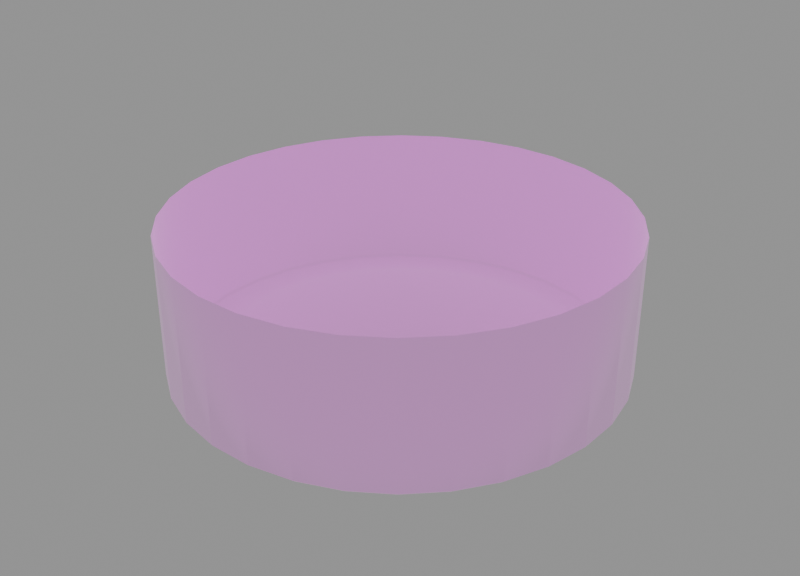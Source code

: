 # Source: button_blue.button.blend  (saved by Blender 4.2.66; exported with 4.5.12 LTS)
import bpy
from mathutils import Matrix  # noqa: F401  (used for matrix-valued properties, if any)

bpy.ops.wm.read_factory_settings(use_empty=True)
scene = bpy.context.scene
scene.name = 'Scene'

# ---- collections
col_collection = bpy.data.collections.new('Collection'); scene.collection.children.link(col_collection)
col_references = bpy.data.collections.new('references'); scene.collection.children.link(col_references)

# ---- images (referenced by path relative to the original .blend; pixels are not part of the script)
import os
ASSET_DIR = os.environ.get("B2B_ASSET_DIR", "")  # directory of the original .blend (textures are referenced by path, not embedded)
HERE = os.path.dirname(os.path.abspath(__file__))  # packed textures are extracted next to this script under _unpacked/

def load_image(name, relpath, width, height, colorspace="sRGB"):
    """Load a texture the original file referenced (path relative to the .blend, or extracted next to this script)."""
    p = next((c for c in (os.path.join(HERE, relpath), os.path.join(ASSET_DIR, relpath)) if relpath and os.path.exists(c)), "")
    if p:
        img = bpy.data.images.load(p, check_existing=True)
        img.name = name
    else:  # same state as the original file: an image datablock whose file is absent (Cycles renders it pink)
        img = bpy.data.images.new(name, width, height)
        img.source = "FILE"
        img.filepath = "//" + (relpath or name)
    img.colorspace_settings.name = colorspace
    return img
img_untitled = load_image('Untitled', 'color_baked.png', 1024, 1024, 'sRGB')
img_rock_png_003 = load_image('rock.png.003', 'rock.png', 1024, 1024, 'sRGB')
img_untitled_1 = load_image('untitled', 'color.png', 1024, 1024, 'sRGB')
img_roughness_png = load_image('roughness.png', 'roughness.png', 1024, 1024, 'sRGB')
img_metal_png = load_image('metal.png', 'metal.png', 1024, 1024, 'sRGB')
img_emission_png = load_image('emission.png', 'emission.png', 1024, 1024, 'sRGB')
img_insert_jpg = load_image('insert.jpg', 'insert.jpg', 1024, 1024, 'sRGB')
img_art2_png_001 = load_image('art2.png.001', 'art2.png', 1024, 1024, 'sRGB')
img_art3_upscaled_png_001 = load_image('art3_upscaled.png.001', 'art3_upscaled.png', 1024, 1024, 'sRGB')

# ---- materials (node trees are filled in below, after node groups)
mat_machine_003 = bpy.data.materials.new('machine.003')
mat_joystick_base_002 = bpy.data.materials.new('joystick.base.002')
mat_machine_trim_002 = bpy.data.materials.new('machine.trim.002')
mat_material_008 = bpy.data.materials.new('Material.008')
mat_machine = bpy.data.materials.new('machine')
mat_material_003 = bpy.data.materials.new('Material.003')
mat_material_004 = bpy.data.materials.new('Material.004')
mat_material_005 = bpy.data.materials.new('Material.005')
mat_material_006 = bpy.data.materials.new('Material.006')
mat_art2_002 = bpy.data.materials.new('art2.002')
mat_art1_002 = bpy.data.materials.new('art1.002')
mat_lights_002 = bpy.data.materials.new('lights.002')
mat_material = bpy.data.materials.new('Material')
mat_material_001 = bpy.data.materials.new('Material.001')

# ---- material node trees
mat_machine_003.use_nodes = True; mat_machine_003.node_tree.nodes.clear()
_N = mat_machine_003.node_tree.nodes; _L = mat_machine_003.node_tree.links
n0 = _N.new('ShaderNodeBsdfPrincipled'); n0.name = 'Principled BSDF'; n0.location = (669, 296)
n1 = _N.new('ShaderNodeOutputMaterial'); n1.name = 'Material Output'; n1.location = (1205, 357)
n2 = _N.new('ShaderNodeTexNoise'); n2.name = 'Noise Texture'; n2.location = (-121, 243)
n2.normalize = False
n2.inputs[2].default_value = 1.0
n3 = _N.new('ShaderNodeVectorMath'); n3.name = 'Vector Math'; n3.location = (-444, 439)
n4 = _N.new('ShaderNodeTexCoord'); n4.name = 'Texture Coordinate'; n4.location = (-1026, 426)
n5 = _N.new('ShaderNodeTexNoise'); n5.name = 'Noise Texture.001'; n5.location = (-845, 210)
n5.normalize = False
n5.inputs[2].default_value = 1.0
n5.inputs[3].default_value = 15.0
n5.inputs[4].default_value = 0.893
n6 = _N.new('ShaderNodeVectorMath'); n6.name = 'Vector Math.001'; n6.location = (-683, 198)
n6.operation = 'SUBTRACT'
n6.inputs[1].default_value = (0.5, 0.5, 0.5)
n7 = _N.new('ShaderNodeVectorMath'); n7.name = 'Vector Math.002'; n7.location = (-503, 196)
n7.operation = 'SCALE'
n7.inputs[3].default_value = 0.96
n8 = _N.new('ShaderNodeValToRGB'); n8.name = 'Color Ramp'; n8.location = (207, 291)
while len(n8.color_ramp.elements) > 1: n8.color_ramp.elements.remove(n8.color_ramp.elements[-1])
n8.color_ramp.elements[0].position = 0.0; n8.color_ramp.elements[0].color = (0.296, 0.296, 0.296, 1.0)
_e = n8.color_ramp.elements.new(1.0); _e.color = (0.6001, 0.6001, 0.6001, 1.0)
n9 = _N.new('ShaderNodeTexNoise'); n9.name = 'Noise Texture.002'; n9.location = (155, -242)
n9.inputs[2].default_value = 0.39
n10 = _N.new('ShaderNodeDisplacement'); n10.name = 'Displacement'; n10.location = (370, -177)
n10.inputs[2].default_value = 0.1
n11 = _N.new('ShaderNodeMapping'); n11.name = 'Mapping'; n11.location = (-25, -282)
n12 = _N.new('ShaderNodeTexCoord'); n12.name = 'Texture Coordinate.001'; n12.location = (-205, -282)
n13 = _N.new('ShaderNodeTexGradient'); n13.name = 'Gradient Texture'; n13.location = (-6, 947)
n13.gradient_type = 'QUADRATIC'
n14 = _N.new('ShaderNodeMath'); n14.name = 'Math'; n14.location = (584, 663)
n14.operation = 'MULTIPLY'
n15 = _N.new('ShaderNodeValToRGB'); n15.name = 'Color Ramp.001'; n15.location = (168, 654)
while len(n15.color_ramp.elements) > 1: n15.color_ramp.elements.remove(n15.color_ramp.elements[-1])
n15.color_ramp.elements[0].position = 0.0; n15.color_ramp.elements[0].color = (0.0, 0.0, 0.0, 1.0)
_e = n15.color_ramp.elements.new(1.0); _e.color = (1.0, 1.0, 1.0, 1.0)
n16 = _N.new('ShaderNodeMapping'); n16.name = 'Mapping.001'; n16.location = (-274, 1227)
n16.inputs[2].default_value = (0.0, 0.0, -1.571)
n17 = _N.new('ShaderNodeTexCoord'); n17.name = 'Texture Coordinate.003'; n17.location = (-454, 1227)
n18 = _N.new('ShaderNodeValToRGB'); n18.name = 'Color Ramp.002'; n18.location = (122, 882)
while len(n18.color_ramp.elements) > 1: n18.color_ramp.elements.remove(n18.color_ramp.elements[-1])
n18.color_ramp.elements[0].position = 0.0; n18.color_ramp.elements[0].color = (0.475, 0.475, 0.475, 1.0)
_e = n18.color_ramp.elements.new(1.0); _e.color = (0.09429, 0.09429, 0.09429, 1.0)
n19 = _N.new('ShaderNodeMix'); n19.name = 'Mix'; n19.location = (743, 843)
n19.data_type = 'RGBA'
n19.inputs[6].default_value = (0.3278, 0.1651, 0.08228, 1.0)
n19.inputs[7].default_value = (0.1288, 0.06709, 0.03498, 1.0)
n20 = _N.new('ShaderNodeTexNoise'); n20.name = 'Noise Texture.003'; n20.location = (-84, 697)
n20.normalize = False
n20.inputs[2].default_value = 1.0
n21 = _N.new('ShaderNodeMapping'); n21.name = 'Mapping.002'; n21.location = (-264, 712)
n21.inputs[3].default_value = (3.6, 3.6, 1.0)
n22 = _N.new('ShaderNodeAmbientOcclusion'); n22.name = 'Ambient Occlusion'; n22.location = (507, 1133)
n22.inside = True
n23 = _N.new('ShaderNodeValToRGB'); n23.name = 'Color Ramp.003'; n23.location = (687, 1124)
while len(n23.color_ramp.elements) > 1: n23.color_ramp.elements.remove(n23.color_ramp.elements[-1])
n23.color_ramp.elements[0].position = 0.0; n23.color_ramp.elements[0].color = (0.2744, 0.2744, 0.2744, 1.0)
_e = n23.color_ramp.elements.new(0.6182); _e.color = (0.0, 0.0, 0.0, 1.0)
n24 = _N.new('ShaderNodeMix'); n24.name = 'Mix.001'; n24.location = (1117, 980)
n24.data_type = 'RGBA'
n24.inputs[7].default_value = (0.0, 0.0, 0.0, 1.0)
n25 = _N.new('ShaderNodeBrightContrast'); n25.name = 'Brightness/Contrast'; n25.location = (937, 838)
n25.inputs[1].default_value = -0.12
n26 = _N.new('ShaderNodeTexImage'); n26.name = 'Image Texture'; n26.location = (1489, 652)
n26.image = img_untitled
n27 = _N.new('ShaderNodeUVMap'); n27.name = 'UV Map'; n27.location = (1249, 566)
n27.uv_map = 'bake'
_L.new(n8.outputs[0], n0.inputs[2])
_L.new(n5.outputs[0], n6.inputs[0])
_L.new(n7.outputs[0], n3.inputs[1])
_L.new(n11.outputs[0], n9.inputs[0])
_L.new(n12.outputs[3], n11.inputs[0])
_L.new(n9.outputs[0], n10.inputs[0])
_L.new(n10.outputs[0], n1.inputs[2])
_L.new(n6.outputs[0], n7.inputs[0])
_L.new(n3.outputs[0], n2.inputs[0])
_L.new(n2.outputs[0], n8.inputs[0])
_L.new(n4.outputs[3], n5.inputs[0])
_L.new(n4.outputs[3], n3.inputs[0])
_L.new(n18.outputs[0], n14.inputs[1])
_L.new(n15.outputs[0], n14.inputs[0])
_L.new(n16.outputs[0], n13.inputs[0])
_L.new(n17.outputs[0], n16.inputs[0])
_L.new(n13.outputs[1], n18.inputs[0])
_L.new(n14.outputs[0], n19.inputs[0])
_L.new(n21.outputs[0], n20.inputs[0])
_L.new(n20.outputs[0], n15.inputs[0])
_L.new(n3.outputs[0], n21.inputs[0])
_L.new(n22.outputs[0], n23.inputs[0])
_L.new(n24.outputs[2], n0.inputs[0])
_L.new(n23.outputs[0], n24.inputs[0])
_L.new(n25.outputs[0], n24.inputs[6])
_L.new(n0.outputs[0], n1.inputs[0])
_L.new(n19.outputs[2], n25.inputs[0])
_L.new(n27.outputs[0], n26.inputs[0])
n1.is_active_output = True
mat_joystick_base_002.use_nodes = True; mat_joystick_base_002.node_tree.nodes.clear()
_N = mat_joystick_base_002.node_tree.nodes; _L = mat_joystick_base_002.node_tree.links
n0 = _N.new('ShaderNodeBsdfPrincipled'); n0.name = 'Principled BSDF'; n0.location = (957, -215)
n0.inputs[0].default_value = (0.0, 0.0, 0.0, 1.0)
n1 = _N.new('ShaderNodeOutputMaterial'); n1.name = 'Material Output'; n1.location = (1296, -155)
n2 = _N.new('ShaderNodeTexNoise'); n2.name = 'Noise Texture'; n2.location = (298, -269)
n2.normalize = False
n2.inputs[2].default_value = 1.0
n3 = _N.new('ShaderNodeVectorMath'); n3.name = 'Vector Math'; n3.location = (97, -204)
n4 = _N.new('ShaderNodeTexCoord'); n4.name = 'Texture Coordinate'; n4.location = (-881, -104)
n5 = _N.new('ShaderNodeTexNoise'); n5.name = 'Noise Texture.001'; n5.location = (-425, -301)
n5.normalize = False
n5.inputs[2].default_value = 1.0
n5.inputs[3].default_value = 15.0
n5.inputs[4].default_value = 0.893
n6 = _N.new('ShaderNodeVectorMath'); n6.name = 'Vector Math.001'; n6.location = (-263, -313)
n6.operation = 'SUBTRACT'
n6.inputs[1].default_value = (0.5, 0.5, 0.5)
n7 = _N.new('ShaderNodeVectorMath'); n7.name = 'Vector Math.002'; n7.location = (-83, -316)
n7.operation = 'SCALE'
n7.inputs[3].default_value = 0.96
n8 = _N.new('ShaderNodeValToRGB'); n8.name = 'Color Ramp'; n8.location = (627, -220)
while len(n8.color_ramp.elements) > 1: n8.color_ramp.elements.remove(n8.color_ramp.elements[-1])
n8.color_ramp.elements[0].position = 0.0; n8.color_ramp.elements[0].color = (0.1379, 0.1379, 0.1379, 1.0)
_e = n8.color_ramp.elements.new(1.0); _e.color = (0.4548, 0.4548, 0.4548, 1.0)
n9 = _N.new('ShaderNodeTexNoise'); n9.name = 'Noise Texture.002'; n9.location = (574, -753)
n9.inputs[2].default_value = 0.38
n10 = _N.new('ShaderNodeDisplacement'); n10.name = 'Displacement'; n10.location = (790, -688)
n10.inputs[2].default_value = 0.04
n11 = _N.new('ShaderNodeMapping'); n11.name = 'Mapping'; n11.location = (394, -793)
n12 = _N.new('ShaderNodeTexCoord'); n12.name = 'Texture Coordinate.001'; n12.location = (214, -793)
n13 = _N.new('NodeReroute'); n13.name = 'Reroute'; n13.location = (-418, -257)
n13.width = 16
n13.socket_idname = 'NodeSocketVector'
n14 = _N.new('ShaderNodeMapping'); n14.name = 'Mapping.001'; n14.location = (-687, -132)
n14.inputs[3].default_value = (0.04, 0.04, 1.0)
n15 = _N.new('ShaderNodeTexImage'); n15.name = 'Image Texture'; n15.location = (858, 331)
n15.image = img_untitled
n16 = _N.new('ShaderNodeUVMap'); n16.name = 'UV Map'; n16.location = (618, 244)
n16.uv_map = 'bake'
_L.new(n8.outputs[0], n0.inputs[2])
_L.new(n3.outputs[0], n2.inputs[0])
_L.new(n13.outputs[0], n3.inputs[0])
_L.new(n13.outputs[0], n5.inputs[0])
_L.new(n5.outputs[0], n6.inputs[0])
_L.new(n7.outputs[0], n3.inputs[1])
_L.new(n6.outputs[0], n7.inputs[0])
_L.new(n0.outputs[0], n1.inputs[0])
_L.new(n2.outputs[0], n8.inputs[0])
_L.new(n11.outputs[0], n9.inputs[0])
_L.new(n12.outputs[3], n11.inputs[0])
_L.new(n9.outputs[0], n10.inputs[0])
_L.new(n10.outputs[0], n1.inputs[2])
_L.new(n14.outputs[0], n13.inputs[0])
_L.new(n4.outputs[3], n14.inputs[0])
_L.new(n16.outputs[0], n15.inputs[0])
n1.is_active_output = True
mat_machine_trim_002.use_nodes = True; mat_machine_trim_002.node_tree.nodes.clear()
_N = mat_machine_trim_002.node_tree.nodes; _L = mat_machine_trim_002.node_tree.links
n0 = _N.new('ShaderNodeBsdfPrincipled'); n0.name = 'Principled BSDF'; n0.location = (10, 300)
n0.inputs[2].default_value = 0.2
n0.inputs[27].default_value = (0.8308, 0.1274, 0.0, 1.0)
n1 = _N.new('ShaderNodeOutputMaterial'); n1.name = 'Material Output'; n1.location = (300, 300)
n2 = _N.new('ShaderNodeMix'); n2.name = 'Mix'; n2.location = (-171, 302)
n2.data_type = 'RGBA'
n2.inputs[6].default_value = (0.8336, 0.1278, 0.0, 1.0)
n2.inputs[7].default_value = (0.3552, 0.05846, 0.0, 1.0)
n3 = _N.new('ShaderNodeTexNoise'); n3.name = 'Noise Texture'; n3.location = (-415, 274)
n3.inputs[2].default_value = 40.0
n3.inputs[4].default_value = 0.9333
n4 = _N.new('ShaderNodeTexImage'); n4.name = 'Image Texture'; n4.location = (620, 250)
n4.image = img_untitled
n5 = _N.new('ShaderNodeUVMap'); n5.name = 'UV Map'; n5.location = (380, 164)
n5.uv_map = 'bake'
_L.new(n0.outputs[0], n1.inputs[0])
_L.new(n3.outputs[0], n2.inputs[0])
_L.new(n2.outputs[2], n0.inputs[0])
_L.new(n5.outputs[0], n4.inputs[0])
n1.is_active_output = True
mat_material_008.use_nodes = True; mat_material_008.node_tree.nodes.clear()
_N = mat_material_008.node_tree.nodes; _L = mat_material_008.node_tree.links
n0 = _N.new('ShaderNodeTexImage'); n0.name = 'Image Texture'; n0.location = (-566, 365)
n0.image = img_rock_png_003
n1 = _N.new('ShaderNodeBsdfPrincipled'); n1.name = 'Principled BSDF'; n1.location = (-59, 361)
n1.inputs[2].default_value = 0.2409
n2 = _N.new('ShaderNodeOutputMaterial'); n2.name = 'Material Output'; n2.location = (231, 361)
n3 = _N.new('ShaderNodeTexNoise'); n3.name = 'Noise Texture'; n3.location = (-31, -76)
n3.inputs[2].default_value = 0.4
n4 = _N.new('ShaderNodeDisplacement'); n4.name = 'Displacement'; n4.location = (185, -11)
n4.inputs[2].default_value = 0.14
n5 = _N.new('ShaderNodeMapping'); n5.name = 'Mapping'; n5.location = (-211, -116)
n6 = _N.new('ShaderNodeTexCoord'); n6.name = 'Texture Coordinate'; n6.location = (-391, -116)
n7 = _N.new('ShaderNodeBrightContrast'); n7.name = 'Brightness/Contrast'; n7.location = (-242, 351)
n7.mute = True
n7.inputs[1].default_value = 0.05
n7.inputs[2].default_value = 0.22
n8 = _N.new('ShaderNodeTexImage'); n8.name = 'Image Texture.001'; n8.location = (664, 39)
n8.image = img_untitled
n9 = _N.new('ShaderNodeUVMap'); n9.name = 'UV Map'; n9.location = (424, -47)
n9.uv_map = 'bake'
_L.new(n1.outputs[0], n2.inputs[0])
_L.new(n5.outputs[0], n3.inputs[0])
_L.new(n6.outputs[3], n5.inputs[0])
_L.new(n3.outputs[0], n4.inputs[0])
_L.new(n4.outputs[0], n2.inputs[2])
_L.new(n7.outputs[0], n1.inputs[0])
_L.new(n0.outputs[0], n7.inputs[0])
_L.new(n9.outputs[0], n8.inputs[0])
n2.is_active_output = True
mat_machine.use_nodes = True; mat_machine.node_tree.nodes.clear()
_N = mat_machine.node_tree.nodes; _L = mat_machine.node_tree.links
n0 = _N.new('ShaderNodeOutputMaterial'); n0.name = 'Material Output'; n0.location = (1125, 163)
n1 = _N.new('ShaderNodeBsdfPrincipled'); n1.name = 'Principled BSDF'; n1.location = (752, 313)
n2 = _N.new('ShaderNodeTexImage'); n2.name = 'Image Texture'; n2.location = (191, 419)
n2.image = img_untitled_1
n3 = _N.new('ShaderNodeTexImage'); n3.name = 'Image Texture.004'; n3.location = (1140, -148)
n3.image = img_untitled
n4 = _N.new('ShaderNodeUVMap'); n4.name = 'UV Map.002'; n4.location = (900, -235)
n4.uv_map = 'bake'
n5 = _N.new('ShaderNodeTexImage'); n5.name = 'Image Texture.001'; n5.location = (196, 104)
n5.image = img_roughness_png
n6 = _N.new('ShaderNodeTexImage'); n6.name = 'Image Texture.002'; n6.location = (-92, 187)
n6.image = img_metal_png
n7 = _N.new('ShaderNodeTexImage'); n7.name = 'Image Texture.003'; n7.location = (237, -215)
n7.image = img_emission_png
n8 = _N.new('ShaderNodeMath'); n8.name = 'Math'; n8.location = (517, -146)
n8.operation = 'MULTIPLY'
n8.inputs[1].default_value = 1.7
n9 = _N.new('NodeReroute'); n9.name = 'Reroute'; n9.location = (705, -114)
n9.width = 16
n9.socket_idname = 'NodeSocketFloat'
_L.new(n1.outputs[0], n0.inputs[0])
_L.new(n2.outputs[0], n1.inputs[0])
_L.new(n4.outputs[0], n3.inputs[0])
_L.new(n5.outputs[0], n1.inputs[2])
_L.new(n6.outputs[0], n1.inputs[1])
_L.new(n9.outputs[0], n1.inputs[28])
_L.new(n9.outputs[0], n1.inputs[27])
_L.new(n8.outputs[0], n9.inputs[0])
_L.new(n7.outputs[0], n8.inputs[0])
n0.is_active_output = True
mat_material_003.use_nodes = True; mat_material_003.node_tree.nodes.clear()
_N = mat_material_003.node_tree.nodes; _L = mat_material_003.node_tree.links
n0 = _N.new('ShaderNodeBsdfPrincipled'); n0.name = 'Principled BSDF'; n0.location = (10, 300)
n0.inputs[1].default_value = 1.0
n0.inputs[2].default_value = 0.396
n1 = _N.new('ShaderNodeOutputMaterial'); n1.name = 'Material Output'; n1.location = (300, 300)
n2 = _N.new('ShaderNodeTexImage'); n2.name = 'Image Texture'; n2.location = (758, 43)
n2.image = img_untitled
n3 = _N.new('ShaderNodeUVMap'); n3.name = 'UV Map'; n3.location = (517, -44)
n3.uv_map = 'bake'
_L.new(n0.outputs[0], n1.inputs[0])
_L.new(n3.outputs[0], n2.inputs[0])
n1.is_active_output = True
mat_material_004.use_nodes = True; mat_material_004.node_tree.nodes.clear()
_N = mat_material_004.node_tree.nodes; _L = mat_material_004.node_tree.links
n0 = _N.new('ShaderNodeBsdfPrincipled'); n0.name = 'Principled BSDF'; n0.location = (10, 300)
n0.inputs[0].default_value = (0.02612, 0.02612, 0.02612, 1.0)
n1 = _N.new('ShaderNodeOutputMaterial'); n1.name = 'Material Output'; n1.location = (300, 300)
n2 = _N.new('ShaderNodeTexImage'); n2.name = 'Image Texture'; n2.location = (828, 80)
n2.image = img_untitled
n3 = _N.new('ShaderNodeUVMap'); n3.name = 'UV Map'; n3.location = (588, -7)
n3.uv_map = 'bake'
_L.new(n0.outputs[0], n1.inputs[0])
_L.new(n3.outputs[0], n2.inputs[0])
n1.is_active_output = True
mat_material_005.use_nodes = True; mat_material_005.node_tree.nodes.clear()
_N = mat_material_005.node_tree.nodes; _L = mat_material_005.node_tree.links
n0 = _N.new('ShaderNodeBsdfPrincipled'); n0.name = 'Principled BSDF'; n0.location = (10, 300)
n0.inputs[0].default_value = (0.0, 0.0, 0.0, 1.0)
n0.inputs[2].default_value = 1.0
n1 = _N.new('ShaderNodeOutputMaterial'); n1.name = 'Material Output'; n1.location = (300, 300)
n2 = _N.new('ShaderNodeTexImage'); n2.name = 'Image Texture'; n2.location = (751, 166)
n2.image = img_untitled
n3 = _N.new('ShaderNodeUVMap'); n3.name = 'UV Map'; n3.location = (511, 80)
n3.uv_map = 'bake'
_L.new(n0.outputs[0], n1.inputs[0])
_L.new(n3.outputs[0], n2.inputs[0])
n1.is_active_output = True
mat_material_006.use_nodes = True; mat_material_006.node_tree.nodes.clear()
_N = mat_material_006.node_tree.nodes; _L = mat_material_006.node_tree.links
n0 = _N.new('ShaderNodeBsdfPrincipled'); n0.name = 'Principled BSDF'; n0.location = (10, 300)
n1 = _N.new('ShaderNodeOutputMaterial'); n1.name = 'Material Output'; n1.location = (300, 300)
n2 = _N.new('ShaderNodeTexImage'); n2.name = 'Image Texture'; n2.location = (-379, 299)
n2.image = img_insert_jpg
n2.extension = 'CLIP'
n3 = _N.new('ShaderNodeTexImage'); n3.name = 'Image Texture.001'; n3.location = (477, -98)
n3.image = img_untitled
n4 = _N.new('ShaderNodeUVMap'); n4.name = 'UV Map'; n4.location = (237, -184)
n4.uv_map = 'bake'
_L.new(n0.outputs[0], n1.inputs[0])
_L.new(n2.outputs[0], n0.inputs[0])
_L.new(n2.outputs[0], n0.inputs[27])
_L.new(n4.outputs[0], n3.inputs[0])
n1.is_active_output = True
mat_art2_002.use_nodes = True; mat_art2_002.node_tree.nodes.clear()
_N = mat_art2_002.node_tree.nodes; _L = mat_art2_002.node_tree.links
n0 = _N.new('ShaderNodeBsdfPrincipled'); n0.name = 'Principled BSDF'; n0.location = (-75, 466)
n0.inputs[2].default_value = 0.2409
n1 = _N.new('ShaderNodeOutputMaterial'); n1.name = 'Material Output'; n1.location = (215, 466)
n2 = _N.new('ShaderNodeTexImage'); n2.name = 'Image Texture'; n2.location = (-671, 659)
n2.image = img_art2_png_001
n3 = _N.new('ShaderNodeTexNoise'); n3.name = 'Noise Texture'; n3.location = (-47, 30)
n3.inputs[2].default_value = 1.3
n4 = _N.new('ShaderNodeDisplacement'); n4.name = 'Displacement'; n4.location = (169, 94)
n4.inputs[2].default_value = 0.14
n5 = _N.new('ShaderNodeMapping'); n5.name = 'Mapping'; n5.location = (-227, -10)
n6 = _N.new('ShaderNodeTexCoord'); n6.name = 'Texture Coordinate'; n6.location = (-407, -10)
n7 = _N.new('ShaderNodeTexGradient'); n7.name = 'Gradient Texture'; n7.location = (-732, 330)
n7.gradient_type = 'SPHERICAL'
n8 = _N.new('ShaderNodeMapping'); n8.name = 'Mapping.001'; n8.location = (-912, 290)
n8.inputs[1].default_value = (0.22, 0.78, 0.0)
n8.inputs[3].default_value = (-2.23, -1.59, 1.0)
n9 = _N.new('ShaderNodeMapRange'); n9.name = 'Map Range'; n9.location = (-437, 354)
n9.inputs[3].default_value = -0.29
n9.inputs[4].default_value = 1.98
n10 = _N.new('ShaderNodeUVMap'); n10.name = 'UV Map'; n10.location = (-1007, 623)
n10.uv_map = 'UVMap.001'
n11 = _N.new('ShaderNodeUVMap'); n11.name = 'UV Map.001'; n11.location = (-1285, 283)
n11.uv_map = 'UVMap'
n12 = _N.new('ShaderNodeTexImage'); n12.name = 'Image Texture.001'; n12.location = (641, -242)
n12.image = img_untitled
n13 = _N.new('ShaderNodeUVMap'); n13.name = 'UV Map.002'; n13.location = (401, -328)
n13.uv_map = 'bake'
_L.new(n5.outputs[0], n3.inputs[0])
_L.new(n3.outputs[0], n4.inputs[0])
_L.new(n4.outputs[0], n1.inputs[2])
_L.new(n8.outputs[0], n7.inputs[0])
_L.new(n9.outputs[0], n0.inputs[28])
_L.new(n7.outputs[0], n9.inputs[0])
_L.new(n2.outputs[0], n0.inputs[27])
_L.new(n11.outputs[0], n8.inputs[0])
_L.new(n6.outputs[2], n5.inputs[0])
_L.new(n2.outputs[0], n0.inputs[0])
_L.new(n10.outputs[0], n2.inputs[0])
_L.new(n13.outputs[0], n12.inputs[0])
_L.new(n0.outputs[0], n1.inputs[0])
n1.is_active_output = True
mat_art1_002.use_nodes = True; mat_art1_002.node_tree.nodes.clear()
_N = mat_art1_002.node_tree.nodes; _L = mat_art1_002.node_tree.links
n0 = _N.new('ShaderNodeBsdfPrincipled'); n0.name = 'Principled BSDF'; n0.location = (10, 300)
n0.inputs[2].default_value = 0.2409
n1 = _N.new('ShaderNodeOutputMaterial'); n1.name = 'Material Output'; n1.location = (300, 300)
n2 = _N.new('ShaderNodeTexImage'); n2.name = 'Image Texture'; n2.location = (-346, 248)
n2.image = img_art3_upscaled_png_001
n3 = _N.new('ShaderNodeTexNoise'); n3.name = 'Noise Texture'; n3.location = (38, -137)
n3.inputs[2].default_value = 5.7
n4 = _N.new('ShaderNodeDisplacement'); n4.name = 'Displacement'; n4.location = (254, -72)
n4.inputs[2].default_value = 0.14
n5 = _N.new('ShaderNodeMapping'); n5.name = 'Mapping'; n5.location = (-142, -177)
n6 = _N.new('ShaderNodeTexCoord'); n6.name = 'Texture Coordinate'; n6.location = (-322, -177)
n7 = _N.new('ShaderNodeTexImage'); n7.name = 'Image Texture.001'; n7.location = (704, -17)
n7.image = img_untitled
n8 = _N.new('ShaderNodeUVMap'); n8.name = 'UV Map'; n8.location = (464, -104)
n8.uv_map = 'bake'
_L.new(n0.outputs[0], n1.inputs[0])
_L.new(n2.outputs[0], n0.inputs[0])
_L.new(n5.outputs[0], n3.inputs[0])
_L.new(n3.outputs[0], n4.inputs[0])
_L.new(n4.outputs[0], n1.inputs[2])
_L.new(n6.outputs[2], n5.inputs[0])
_L.new(n8.outputs[0], n7.inputs[0])
n1.is_active_output = True
mat_lights_002.use_nodes = True; mat_lights_002.node_tree.nodes.clear()
_N = mat_lights_002.node_tree.nodes; _L = mat_lights_002.node_tree.links
n0 = _N.new('ShaderNodeBsdfPrincipled'); n0.name = 'Principled BSDF'; n0.location = (10, 300)
n0.inputs[27].default_value = (1.0, 0.7434, 0.2979, 1.0)
n0.inputs[28].default_value = 2.0
n1 = _N.new('ShaderNodeOutputMaterial'); n1.name = 'Material Output'; n1.location = (300, 300)
n2 = _N.new('ShaderNodeTexImage'); n2.name = 'Image Texture'; n2.location = (1052, 120)
n2.image = img_untitled
n3 = _N.new('ShaderNodeUVMap'); n3.name = 'UV Map'; n3.location = (812, 33)
n3.uv_map = 'bake'
_L.new(n3.outputs[0], n2.inputs[0])
_L.new(n0.outputs[0], n1.inputs[0])
n1.is_active_output = True
mat_material.use_nodes = True; mat_material.node_tree.nodes.clear()
_N = mat_material.node_tree.nodes; _L = mat_material.node_tree.links
n0 = _N.new('ShaderNodeBsdfPrincipled'); n0.name = 'Principled BSDF'; n0.location = (10, 300)
n0.inputs[0].default_value = (0.001659, 0.001659, 0.001659, 1.0)
n0.inputs[2].default_value = 0.3273
n1 = _N.new('ShaderNodeOutputMaterial'); n1.name = 'Material Output'; n1.location = (300, 300)
n2 = _N.new('ShaderNodeTexImage'); n2.name = 'Image Texture'; n2.location = (959, 110)
n2.image = img_untitled
n3 = _N.new('ShaderNodeUVMap'); n3.name = 'UV Map'; n3.location = (719, 24)
n3.uv_map = 'bake'
_L.new(n0.outputs[0], n1.inputs[0])
_L.new(n3.outputs[0], n2.inputs[0])
n1.is_active_output = True
mat_material_001.use_nodes = True; mat_material_001.node_tree.nodes.clear()
_N = mat_material_001.node_tree.nodes; _L = mat_material_001.node_tree.links
n0 = _N.new('ShaderNodeBsdfPrincipled'); n0.name = 'Principled BSDF'; n0.location = (10, 300)
n0.inputs[0].default_value = (0.8002, 0.03207, 0.01039, 1.0)
n1 = _N.new('ShaderNodeOutputMaterial'); n1.name = 'Material Output'; n1.location = (300, 300)
n2 = _N.new('ShaderNodeTexImage'); n2.name = 'Image Texture'; n2.location = (766, 183)
n2.image = img_untitled
n3 = _N.new('ShaderNodeUVMap'); n3.name = 'UV Map'; n3.location = (526, 97)
n3.uv_map = 'bake'
_L.new(n0.outputs[0], n1.inputs[0])
_L.new(n3.outputs[0], n2.inputs[0])
n1.is_active_output = True

# ---- world
world_world = bpy.data.worlds.new('World'); scene.world = world_world
world_world.use_nodes = True; world_world.node_tree.nodes.clear()
_N = world_world.node_tree.nodes; _L = world_world.node_tree.links
n0 = _N.new('ShaderNodeOutputWorld'); n0.name = 'World Output'; n0.location = (300, 300)
n1 = _N.new('ShaderNodeBrightContrast'); n1.name = 'Brightness/Contrast'; n1.location = (120, 294)
n1.inputs[1].default_value = 0.32
n2 = _N.new('ShaderNodeRGB'); n2.name = 'RGB'; n2.location = (-186, 305)
n2.outputs[0].default_value = (0.0, 0.0, 0.0, 1.0)
_L.new(n1.outputs[0], n0.inputs[0])
_L.new(n2.outputs[0], n1.inputs[0])
n0.is_active_output = True
world_world.color = (0.05088, 0.05088, 0.05088)
world_world.sun_shadow_jitter_overblur = 0.0

# ---- meshes
me_plane_011 = bpy.data.meshes.new('Plane.011')
me_plane_011.from_pydata([(-0.3464, -0.03412, 0.01021), (-0.2831, -0.02788, -0.211), (-0.1429, -0.01407, -0.2039), (7.749e-07, -4.172e-07, -0.2012), (-0.3464, -0.03412, -0.2115), (-0.3399, -0.03348, -0.2173), (-0.3464, 0.03412, 0.01021), (-0.2831, 0.02788, -0.211), (-0.1429, 0.01407, -0.2039), (-0.3464, 0.03412, -0.2115), (-0.3399, 0.03348, -0.2173), (-0.3331, 0.1011, 0.01021), (-0.2722, 0.08257, -0.211), (-0.1374, 0.04167, -0.2039), (-0.3331, 0.1011, -0.2115), (-0.3269, 0.09916, -0.2173), (-0.307, 0.1641, 0.01021), (-0.2508, 0.1341, -0.211), (-0.1266, 0.06767, -0.2039), (-0.307, 0.1641, -0.2115), (-0.3013, 0.161, -0.2173), (-0.2691, 0.2208, 0.01021), (-0.2199, 0.1804, -0.211), (-0.111, 0.09107, -0.2039), (-0.2691, 0.2208, -0.2115), (-0.264, 0.2167, -0.2173), (-0.2208, 0.2691, 0.01021), (-0.1804, 0.2199, -0.211), (-0.09107, 0.111, -0.2039), (-0.2208, 0.2691, -0.2115), (-0.2167, 0.264, -0.2173), (-0.1641, 0.307, 0.01021), (-0.1341, 0.2508, -0.211), (-0.06767, 0.1266, -0.2039), (-0.1641, 0.307, -0.2115), (-0.161, 0.3013, -0.2173), (-0.1011, 0.3331, 0.01021), (-0.08257, 0.2722, -0.211), (-0.04167, 0.1374, -0.2039), (-0.1011, 0.3331, -0.2115), (-0.09916, 0.3269, -0.2173), (-0.03412, 0.3464, 0.01021), (-0.02788, 0.2831, -0.211), (-0.01407, 0.1429, -0.2039), (-0.03412, 0.3464, -0.2115), (-0.03348, 0.3399, -0.2173), (0.03412, 0.3464, 0.01021), (0.02788, 0.2831, -0.211), (0.01407, 0.1429, -0.2039), (0.03412, 0.3464, -0.2115), (0.03348, 0.3399, -0.2173), (0.1011, 0.3331, 0.01021), (0.08257, 0.2722, -0.211), (0.04167, 0.1374, -0.2039), (0.1011, 0.3331, -0.2115), (0.09916, 0.3269, -0.2173), (0.1641, 0.307, 0.01021), (0.1341, 0.2508, -0.211), (0.06767, 0.1266, -0.2039), (0.1641, 0.307, -0.2115), (0.161, 0.3013, -0.2173), (0.2208, 0.2691, 0.01021), (0.1804, 0.2199, -0.211), (0.09107, 0.111, -0.2039), (0.2208, 0.2691, -0.2115), (0.2167, 0.264, -0.2173), (0.2691, 0.2208, 0.01021), (0.2199, 0.1804, -0.211), (0.111, 0.09107, -0.2039), (0.2691, 0.2208, -0.2115), (0.2641, 0.2167, -0.2173), (0.307, 0.1641, 0.01021), (0.2509, 0.1341, -0.211), (0.1266, 0.06767, -0.2039), (0.307, 0.1641, -0.2115), (0.3013, 0.161, -0.2173), (0.3331, 0.1011, 0.01021), (0.2722, 0.08257, -0.211), (0.1374, 0.04167, -0.2039), (0.3331, 0.1011, -0.2115), (0.3269, 0.09916, -0.2173), (0.3464, 0.03412, 0.01021), (0.2831, 0.02788, -0.211), (0.1429, 0.01407, -0.2039), (0.3464, 0.03412, -0.2115), (0.3399, 0.03348, -0.2173), (0.3464, -0.03412, 0.01021), (0.2831, -0.02788, -0.211), (0.1429, -0.01407, -0.2039), (0.3464, -0.03412, -0.2115), (0.3399, -0.03348, -0.2173), (0.3331, -0.1011, 0.01021), (0.2722, -0.08257, -0.211), (0.1374, -0.04167, -0.2039), (0.3331, -0.1011, -0.2115), (0.3269, -0.09916, -0.2173), (0.307, -0.1641, 0.01021), (0.2509, -0.1341, -0.211), (0.1266, -0.06767, -0.2039), (0.307, -0.1641, -0.2115), (0.3013, -0.161, -0.2173), (0.2691, -0.2208, 0.01021), (0.2199, -0.1804, -0.211), (0.111, -0.09107, -0.2039), (0.2691, -0.2208, -0.2115), (0.264, -0.2167, -0.2173), (0.2208, -0.2691, 0.01021), (0.1804, -0.2199, -0.211), (0.09107, -0.111, -0.2039), (0.2208, -0.2691, -0.2115), (0.2167, -0.264, -0.2173), (0.1641, -0.307, 0.01021), (0.1341, -0.2508, -0.211), (0.06767, -0.1266, -0.2039), (0.1641, -0.307, -0.2115), (0.161, -0.3013, -0.2173), (0.1011, -0.3331, 0.01021), (0.08257, -0.2722, -0.211), (0.04167, -0.1374, -0.2039), (0.1011, -0.3331, -0.2115), (0.09916, -0.3269, -0.2173), (0.03412, -0.3464, 0.01021), (0.02788, -0.2831, -0.211), (0.01407, -0.1429, -0.2039), (0.03412, -0.3464, -0.2115), (0.03348, -0.3399, -0.2173), (-0.03412, -0.3464, 0.01021), (-0.02788, -0.2831, -0.211), (-0.01407, -0.1429, -0.2039), (-0.03412, -0.3464, -0.2115), (-0.03348, -0.3399, -0.2173), (-0.1011, -0.3331, 0.01021), (-0.08257, -0.2722, -0.211), (-0.04167, -0.1374, -0.2039), (-0.1011, -0.3331, -0.2115), (-0.09916, -0.3269, -0.2173), (-0.1641, -0.307, 0.01021), (-0.1341, -0.2508, -0.211), (-0.06767, -0.1266, -0.2039), (-0.1641, -0.307, -0.2115), (-0.161, -0.3013, -0.2173), (-0.2208, -0.2691, 0.01021), (-0.1804, -0.2199, -0.211), (-0.09107, -0.111, -0.2039), (-0.2208, -0.2691, -0.2115), (-0.2167, -0.264, -0.2173), (-0.2691, -0.2208, 0.01021), (-0.2199, -0.1804, -0.211), (-0.111, -0.09107, -0.2039), (-0.2691, -0.2208, -0.2115), (-0.264, -0.2167, -0.2173), (-0.307, -0.1641, 0.01021), (-0.2508, -0.1341, -0.211), (-0.1266, -0.06767, -0.2039), (-0.307, -0.1641, -0.2115), (-0.3013, -0.161, -0.2173), (-0.3331, -0.1011, 0.01021), (-0.2722, -0.08257, -0.211), (-0.1374, -0.04167, -0.2039), (-0.3331, -0.1011, -0.2115), (-0.3269, -0.09916, -0.2173)], [], [(2, 1, 7, 8), (8, 7, 12, 13), (13, 12, 17, 18), (18, 17, 22, 23), (23, 22, 27, 28), (28, 27, 32, 33), (33, 32, 37, 38), (38, 37, 42, 43), (43, 42, 47, 48), (48, 47, 52, 53), (53, 52, 57, 58), (58, 57, 62, 63), (63, 62, 67, 68), (68, 67, 72, 73), (73, 72, 77, 78), (78, 77, 82, 83), (83, 82, 87, 88), (88, 87, 92, 93), (93, 92, 97, 98), (98, 97, 102, 103), (103, 102, 107, 108), (108, 107, 112, 113), (113, 112, 117, 118), (118, 117, 122, 123), (123, 122, 127, 128), (128, 127, 132, 133), (133, 132, 137, 138), (138, 137, 142, 143), (143, 142, 147, 148), (148, 147, 152, 153), (153, 152, 157, 158), (158, 157, 1, 2), (3, 2, 8), (3, 8, 13), (3, 13, 18), (3, 18, 23), (3, 23, 28), (3, 28, 33), (3, 33, 38), (3, 38, 43), (3, 43, 48), (3, 48, 53), (3, 53, 58), (3, 58, 63), (3, 63, 68), (3, 68, 73), (3, 73, 78), (3, 78, 83), (3, 83, 88), (3, 88, 93), (3, 93, 98), (3, 98, 103), (3, 103, 108), (3, 108, 113), (3, 113, 118), (3, 118, 123), (3, 123, 128), (3, 128, 133), (3, 133, 138), (3, 138, 143), (3, 143, 148), (3, 148, 153), (3, 153, 158), (3, 158, 2), (5, 4, 9, 10), (10, 9, 14, 15), (15, 14, 19, 20), (20, 19, 24, 25), (25, 24, 29, 30), (30, 29, 34, 35), (35, 34, 39, 40), (40, 39, 44, 45), (45, 44, 49, 50), (50, 49, 54, 55), (55, 54, 59, 60), (60, 59, 64, 65), (65, 64, 69, 70), (70, 69, 74, 75), (75, 74, 79, 80), (80, 79, 84, 85), (85, 84, 89, 90), (90, 89, 94, 95), (95, 94, 99, 100), (100, 99, 104, 105), (105, 104, 109, 110), (110, 109, 114, 115), (115, 114, 119, 120), (120, 119, 124, 125), (125, 124, 129, 130), (130, 129, 134, 135), (135, 134, 139, 140), (140, 139, 144, 145), (145, 144, 149, 150), (150, 149, 154, 155), (155, 154, 159, 160), (160, 159, 4, 5), (4, 0, 6, 9), (9, 6, 11, 14), (14, 11, 16, 19), (19, 16, 21, 24), (24, 21, 26, 29), (29, 26, 31, 34), (34, 31, 36, 39), (39, 36, 41, 44), (44, 41, 46, 49), (49, 46, 51, 54), (54, 51, 56, 59), (59, 56, 61, 64), (64, 61, 66, 69), (69, 66, 71, 74), (74, 71, 76, 79), (79, 76, 81, 84), (84, 81, 86, 89), (89, 86, 91, 94), (94, 91, 96, 99), (99, 96, 101, 104), (104, 101, 106, 109), (109, 106, 111, 114), (114, 111, 116, 119), (119, 116, 121, 124), (124, 121, 126, 129), (129, 126, 131, 134), (134, 131, 136, 139), (139, 136, 141, 144), (144, 141, 146, 149), (149, 146, 151, 154), (154, 151, 156, 159), (159, 156, 0, 4), (1, 5, 10, 7), (7, 10, 15, 12), (12, 15, 20, 17), (17, 20, 25, 22), (22, 25, 30, 27), (27, 30, 35, 32), (32, 35, 40, 37), (37, 40, 45, 42), (42, 45, 50, 47), (47, 50, 55, 52), (52, 55, 60, 57), (57, 60, 65, 62), (62, 65, 70, 67), (67, 70, 75, 72), (72, 75, 80, 77), (77, 80, 85, 82), (82, 85, 90, 87), (87, 90, 95, 92), (92, 95, 100, 97), (97, 100, 105, 102), (102, 105, 110, 107), (107, 110, 115, 112), (112, 115, 120, 117), (117, 120, 125, 122), (122, 125, 130, 127), (127, 130, 135, 132), (132, 135, 140, 137), (137, 140, 145, 142), (142, 145, 150, 147), (147, 150, 155, 152), (152, 155, 160, 157), (157, 160, 5, 1)])
me_plane_011.polygons.foreach_set('use_smooth', [True] * 160)
me_plane_011.polygons.foreach_set('material_index', [4, 4, 4, 4, 4, 4, 4, 4, 4, 4, 4, 4, 4, 4, 4, 4, 4, 4, 4, 4, 4, 4, 4, 4, 4, 4, 4, 4, 4, 4, 4, 4, 4, 4, 4, 4, 4, 4, 4, 4, 4, 4, 4, 4, 4, 4, 4, 4, 4, 4, 4, 4, 4, 4, 4, 4, 4, 4, 4, 4, 4, 4, 4, 4, 4, 4, 4, 4, 4, 4, 4, 4, 4, 4, 4, 4, 4, 4, 4, 4, 4, 4, 4, 4, 4, 4, 4, 4, 4, 4, 4, 4, 4, 4, 4, 4, 4, 4, 4, 4, 4, 4, 4, 4, 4, 4, 4, 4, 4, 4, 4, 4, 4, 4, 4, 4, 4, 4, 4, 4, 4, 4, 4, 4, 4, 4, 4, 4, 4, 4, 4, 4, 4, 4, 4, 4, 4, 4, 4, 4, 4, 4, 4, 4, 4, 4, 4, 4, 4, 4, 4, 4, 4, 4, 4, 4, 4, 4, 4, 4])
_uv = me_plane_011.uv_layers.new(name='UVMap')
_uv.uv.foreach_set('vector', [0.0, 0.0, 0.0, 0.0, 0.0, 0.0, 0.0, 0.0, 0.0, 0.0, 0.0, 0.0, 0.0, 0.0, 0.0, 0.0, 0.0, 0.0, 0.0, 0.0, 0.0, 0.0, 0.0, 0.0, 0.0, 0.0, 0.0, 0.0, 0.0, 0.0, 0.0, 0.0, 0.0, 0.0, 0.0, 0.0, 0.0, 0.0, 0.0, 0.0, 0.0, 0.0, 0.0, 0.0, 0.0, 0.0, 0.0, 0.0, 0.0, 0.0, 0.0, 0.0, 0.0, 0.0, 0.0, 0.0, 0.0, 0.0, 0.0, 0.0, 0.0, 0.0, 0.0, 0.0, 0.0, 0.0, 0.0, 0.0, 0.0, 0.0, 0.0, 0.0, 0.0, 0.0, 0.0, 0.0, 0.0, 0.0, 0.0, 0.0, 0.0, 0.0, 0.0, 0.0, 0.0, 0.0, 0.0, 0.0, 0.0, 0.0, 0.0, 0.0, 0.0, 0.0, 0.0, 0.0, 0.0, 0.0, 0.0, 0.0, 0.0, 0.0, 0.0, 0.0, 0.0, 0.0, 0.0, 0.0, 0.0, 0.0, 0.0, 0.0, 0.0, 0.0, 0.0, 0.0, 0.0, 0.0, 0.0, 0.0, 0.0, 0.0, 0.0, 0.0, 0.0, 0.0, 0.0, 0.0, 0.0, 0.0, 0.0, 0.0, 0.0, 0.0, 0.0, 0.0, 0.0, 0.0, 0.0, 0.0, 0.0, 0.0, 0.0, 0.0, 0.0, 0.0, 0.0, 0.0, 0.0, 0.0, 0.0, 0.0, 0.0, 0.0, 0.0, 0.0, 0.0, 0.0, 0.0, 0.0, 0.0, 0.0, 0.0, 0.0, 0.0, 0.0, 0.0, 0.0, 0.0, 0.0, 0.0, 0.0, 0.0, 0.0, 0.0, 0.0, 0.0, 0.0, 0.0, 0.0, 0.0, 0.0, 0.0, 0.0, 0.0, 0.0, 0.0, 0.0, 0.0, 0.0, 0.0, 0.0, 0.0, 0.0, 0.0, 0.0, 0.0, 0.0, 0.0, 0.0, 0.0, 0.0, 0.0, 0.0, 0.0, 0.0, 0.0, 0.0, 0.0, 0.0, 0.0, 0.0, 0.0, 0.0, 0.0, 0.0, 0.0, 0.0, 0.0, 0.0, 0.0, 0.0, 0.0, 0.0, 0.0, 0.0, 0.0, 0.0, 0.0, 0.0, 0.0, 0.0, 0.0, 0.0, 0.0, 0.0, 0.0, 0.0, 0.0, 0.0, 0.0, 0.0, 0.0, 0.0, 0.0, 0.0, 0.0, 0.0, 0.0, 0.0, 0.0, 0.0, 0.0, 0.0, 0.0, 0.0, 0.0, 0.0, 0.0, 0.0, 0.0, 0.0, 0.0, 0.0, 0.0, 0.0, 0.0, 0.0, 0.0, 0.0, 0.0, 0.0, 0.0, 0.0, 0.0, 0.0, 0.0, 0.0, 0.0, 0.0, 0.0, 0.0, 0.0, 0.0, 0.0, 0.0, 0.0, 0.0, 0.0, 0.0, 0.0, 0.0, 0.0, 0.0, 0.0, 0.0, 0.0, 0.0, 0.0, 0.0, 0.0, 0.0, 0.0, 0.0, 0.0, 0.0, 0.0, 0.0, 0.0, 0.0, 0.0, 0.0, 0.0, 0.0, 0.0, 0.0, 0.0, 0.0, 0.0, 0.0, 0.0, 0.0, 0.0, 0.0, 0.0, 0.0, 0.0, 0.0, 0.0, 0.0, 0.0, 0.0, 0.0, 0.0, 0.0, 0.0, 0.0, 0.0, 0.0, 0.0, 0.0, 0.0, 0.0, 0.0, 0.0, 0.0, 0.0, 0.0, 0.0, 0.0, 0.0, 0.0, 0.0, 0.0, 0.0, 0.0, 0.0, 0.0, 0.0, 0.0, 0.0, 0.0, 0.0, 0.0, 0.0, 0.0, 0.0, 0.0, 0.0, 0.0, 0.0, 0.0, 0.0, 0.0, 0.0, 0.0, 0.0, 0.0, 0.0, 0.0, 0.0, 0.0, 0.0, 0.0, 0.0, 0.0, 0.0, 0.0, 0.0, 0.0, 0.0, 0.0, 0.0, 0.0, 0.0, 0.0, 0.0, 0.0, 0.0, 0.0, 0.0, 0.0, 0.0, 0.0, 0.0, 0.0, 0.0, 0.0, 0.0, 0.0, 0.0, 0.0, 0.0, 0.0, 0.0, 0.0, 0.0, 0.0, 0.0, 0.0, 0.0, 0.0, 0.0, 0.0, 0.0, 0.0, 0.0, 0.0, 0.0, 0.0, 0.0, 0.0, 0.0, 0.0, 0.0, 0.0, 0.0, 0.0, 0.0, 0.0, 0.0, 0.0, 0.0, 0.0, 0.0, 0.0, 0.0, 0.0, 0.0, 0.0, 0.0, 0.0, 0.0, 0.0, 0.0, 0.0, 0.0, 0.0, 0.0, 0.0, 0.0, 0.0, 0.0, 0.0, 0.0, 0.0, 0.0, 0.0, 0.0, 0.0, 0.0, 0.0, 0.0, 0.0, 0.0, 0.0, 0.0, 0.0, 0.0, 0.0, 0.0, 0.0, 0.0, 0.0, 0.0, 0.0, 0.0, 0.0, 0.0, 0.0, 0.0, 0.0, 0.0, 0.0, 0.0, 0.0, 0.0, 0.0, 0.0, 0.0, 0.0, 0.0, 0.0, 0.0, 0.0, 0.0, 0.0, 0.0, 0.0, 0.0, 0.0, 0.0, 0.0, 0.0, 0.0, 0.0, 0.0, 0.0, 0.0, 0.0, 0.0, 0.0, 0.0, 0.0, 0.0, 0.0, 0.0, 0.0, 0.0, 0.0, 0.0, 0.0, 0.0, 0.0, 0.0, 0.0, 0.0, 0.0, 0.0, 0.0, 0.0, 0.0, 0.0, 0.0, 0.0, 0.0, 0.0, 0.0, 0.0, 0.0, 0.0, 0.0, 0.0, 0.0, 0.0, 0.0, 0.0, 0.0, 0.0, 0.0, 0.0, 0.0, 0.0, 0.0, 0.0, 0.0, 0.0, 0.0, 0.0, 0.0, 0.0, 0.0, 0.0, 0.0, 0.0, 0.0, 0.0, 0.0, 0.0, 0.0, 0.0, 0.0, 0.0, 0.0, 0.0, 0.0, 0.0, 0.0, 0.0, 0.0, 0.0, 0.0, 0.0, 0.0, 0.0, 0.0, 0.0, 0.0, 0.0, 0.0, 0.0, 0.0, 0.0, 0.0, 0.0, 0.0, 0.0, 0.0, 0.0, 0.0, 0.0, 0.0, 0.0, 0.0, 0.0, 0.0, 0.0, 0.0, 0.0, 0.0, 0.0, 0.0, 0.0, 0.0, 0.0, 0.0, 0.0, 0.0, 0.0, 0.0, 0.0, 0.0, 0.0, 0.0, 0.0, 0.0, 0.0, 0.0, 0.0, 0.0, 0.0, 0.0, 0.0, 0.0, 0.0, 0.0, 0.0, 0.0, 0.0, 0.0, 0.0, 0.0, 0.0, 0.0, 0.0, 0.0, 0.0, 0.0, 0.0, 0.0, 0.0, 0.0, 0.0, 0.0, 0.0, 0.0, 0.0, 0.0, 0.0, 0.0, 0.0, 0.0, 0.0, 0.0, 0.0, 0.0, 0.0, 0.0, 0.0, 0.0, 0.0, 0.0, 0.0, 0.0, 0.0, 0.0, 0.0, 0.0, 0.0, 0.0, 0.0, 0.0, 0.0, 0.0, 0.0, 0.0, 0.0, 0.0, 0.0, 0.0, 0.0, 0.0, 0.0, 0.0, 0.0, 0.0, 0.0, 0.0, 0.0, 0.0, 0.0, 0.0, 0.0, 0.0, 0.0, 0.0, 0.0, 0.0, 0.0, 0.0, 0.0, 0.0, 0.0, 0.0, 0.0, 0.0, 0.0, 0.0, 0.0, 0.0, 0.0, 0.0, 0.0, 0.0, 0.0, 0.0, 0.0, 0.0, 0.0, 0.0, 0.0, 0.0, 0.0, 0.0, 0.0, 0.0, 0.0, 0.0, 0.0, 0.0, 0.0, 0.0, 0.0, 0.0, 0.0, 0.0, 0.0, 0.0, 0.0, 0.0, 0.0, 0.0, 0.0, 0.0, 0.0, 0.0, 0.0, 0.0, 0.0, 0.0, 0.0, 0.0, 0.0, 0.0, 0.0, 0.0, 0.0, 0.0, 0.0, 0.0, 0.0, 0.0, 0.0, 0.0, 0.0, 0.0, 0.0, 0.0, 0.0, 0.0, 0.0, 0.0, 0.0, 0.0, 0.0, 0.0, 0.0, 0.0, 0.0, 0.0, 0.0, 0.0, 0.0, 0.0, 0.0, 0.0, 0.0, 0.0, 0.0, 0.0, 0.0, 0.0, 0.0, 0.0, 0.0, 0.0, 0.0, 0.0, 0.0, 0.0, 0.0, 0.0, 0.0, 0.0, 0.0, 0.0, 0.0, 0.0, 0.0, 0.0, 0.0, 0.0, 0.0, 0.0, 0.0, 0.0, 0.0, 0.0, 0.0, 0.0, 0.0, 0.0, 0.0, 0.0, 0.0, 0.0, 0.0, 0.0, 0.0, 0.0, 0.0, 0.0, 0.0, 0.0, 0.0, 0.0, 0.0, 0.0, 0.0, 0.0, 0.0, 0.0, 0.0, 0.0, 0.0, 0.0, 0.0, 0.0, 0.0, 0.0, 0.0, 0.0, 0.0, 0.0, 0.0, 0.0, 0.0, 0.0, 0.0, 0.0, 0.0, 0.0, 0.0, 0.0, 0.0, 0.0, 0.0, 0.0, 0.0, 0.0, 0.0, 0.0, 0.0, 0.0, 0.0, 0.0, 0.0, 0.0, 0.0, 0.0, 0.0, 0.0, 0.0, 0.0, 0.0, 0.0, 0.0, 0.0, 0.0, 0.0, 0.0, 0.0, 0.0, 0.0, 0.0, 0.0, 0.0, 0.0, 0.0, 0.0, 0.0, 0.0, 0.0, 0.0, 0.0, 0.0, 0.0, 0.0, 0.0, 0.0, 0.0, 0.0, 0.0, 0.0, 0.0, 0.0, 0.0, 0.0, 0.0, 0.0, 0.0, 0.0, 0.0, 0.0, 0.0, 0.0, 0.0, 0.0, 0.0, 0.0, 0.0, 0.0, 0.0, 0.0, 0.0, 0.0, 0.0, 0.0, 0.0, 0.0, 0.0, 0.0, 0.0, 0.0, 0.0, 0.0, 0.0, 0.0, 0.0, 0.0, 0.0, 0.0, 0.0, 0.0, 0.0, 0.0, 0.0, 0.0, 0.0, 0.0, 0.0, 0.0, 0.0, 0.0, 0.0, 0.0, 0.0, 0.0, 0.0, 0.0, 0.0, 0.0, 0.0, 0.0, 0.0, 0.0, 0.0, 0.0, 0.0, 0.0, 0.0, 0.0, 0.0, 0.0, 0.0, 0.0, 0.0, 0.0, 0.0, 0.0, 0.0, 0.0, 0.0, 0.0, 0.0, 0.0, 0.0, 0.0, 0.0, 0.0, 0.0, 0.0, 0.0, 0.0, 0.0, 0.0, 0.0, 0.0, 0.0, 0.0, 0.0, 0.0, 0.0, 0.0, 0.0, 0.0, 0.0, 0.0, 0.0, 0.0, 0.0, 0.0, 0.0, 0.0, 0.0, 0.0, 0.0, 0.0, 0.0, 0.0, 0.0, 0.0, 0.0, 0.0, 0.0, 0.0, 0.0, 0.0, 0.0, 0.0, 0.0, 0.0, 0.0, 0.0, 0.0, 0.0, 0.0, 0.0, 0.0, 0.0, 0.0, 0.0, 0.0, 0.0, 0.0, 0.0, 0.0, 0.0, 0.0, 0.0, 0.0, 0.0, 0.0, 0.0, 0.0, 0.0, 0.0, 0.0, 0.0, 0.0, 0.0, 0.0, 0.0, 0.0, 0.0, 0.0, 0.0, 0.0, 0.0, 0.0, 0.0, 0.0, 0.0, 0.0, 0.0, 0.0, 0.0, 0.0, 0.0, 0.0, 0.0, 0.0, 0.0, 0.0, 0.0, 0.0, 0.0, 0.0, 0.0, 0.0, 0.0, 0.0, 0.0, 0.0, 0.0, 0.0, 0.0, 0.0, 0.0, 0.0, 0.0, 0.0, 0.0, 0.0, 0.0, 0.0, 0.0, 0.0, 0.0, 0.0, 0.0, 0.0, 0.0, 0.0, 0.0, 0.0, 0.0, 0.0, 0.0, 0.0, 0.0, 0.0, 0.0, 0.0, 0.0, 0.0, 0.0, 0.0, 0.0, 0.0, 0.0, 0.0, 0.0, 0.0, 0.0, 0.0, 0.0, 0.0, 0.0, 0.0, 0.0, 0.0, 0.0, 0.0, 0.0, 0.0, 0.0, 0.0, 0.0, 0.0, 0.0, 0.0, 0.0, 0.0, 0.0, 0.0, 0.0, 0.0, 0.0, 0.0, 0.0, 0.0, 0.0, 0.0, 0.0, 0.0, 0.0, 0.0, 0.0, 0.0, 0.0, 0.0, 0.0, 0.0, 0.0, 0.0, 0.0, 0.0, 0.0, 0.0, 0.0, 0.0, 0.0, 0.0, 0.0, 0.0])
_uv = me_plane_011.uv_layers.new(name='UVMap.001')
_uv.uv.foreach_set('vector', [0.0, 0.0, 0.0, 0.0, 0.0, 0.0, 0.0, 0.0, 0.0, 0.0, 0.0, 0.0, 0.0, 0.0, 0.0, 0.0, 0.0, 0.0, 0.0, 0.0, 0.0, 0.0, 0.0, 0.0, 0.0, 0.0, 0.0, 0.0, 0.0, 0.0, 0.0, 0.0, 0.0, 0.0, 0.0, 0.0, 0.0, 0.0, 0.0, 0.0, 0.0, 0.0, 0.0, 0.0, 0.0, 0.0, 0.0, 0.0, 0.0, 0.0, 0.0, 0.0, 0.0, 0.0, 0.0, 0.0, 0.0, 0.0, 0.0, 0.0, 0.0, 0.0, 0.0, 0.0, 0.0, 0.0, 0.0, 0.0, 0.0, 0.0, 0.0, 0.0, 0.0, 0.0, 0.0, 0.0, 0.0, 0.0, 0.0, 0.0, 0.0, 0.0, 0.0, 0.0, 0.0, 0.0, 0.0, 0.0, 0.0, 0.0, 0.0, 0.0, 0.0, 0.0, 0.0, 0.0, 0.0, 0.0, 0.0, 0.0, 0.0, 0.0, 0.0, 0.0, 0.0, 0.0, 0.0, 0.0, 0.0, 0.0, 0.0, 0.0, 0.0, 0.0, 0.0, 0.0, 0.0, 0.0, 0.0, 0.0, 0.0, 0.0, 0.0, 0.0, 0.0, 0.0, 0.0, 0.0, 0.0, 0.0, 0.0, 0.0, 0.0, 0.0, 0.0, 0.0, 0.0, 0.0, 0.0, 0.0, 0.0, 0.0, 0.0, 0.0, 0.0, 0.0, 0.0, 0.0, 0.0, 0.0, 0.0, 0.0, 0.0, 0.0, 0.0, 0.0, 0.0, 0.0, 0.0, 0.0, 0.0, 0.0, 0.0, 0.0, 0.0, 0.0, 0.0, 0.0, 0.0, 0.0, 0.0, 0.0, 0.0, 0.0, 0.0, 0.0, 0.0, 0.0, 0.0, 0.0, 0.0, 0.0, 0.0, 0.0, 0.0, 0.0, 0.0, 0.0, 0.0, 0.0, 0.0, 0.0, 0.0, 0.0, 0.0, 0.0, 0.0, 0.0, 0.0, 0.0, 0.0, 0.0, 0.0, 0.0, 0.0, 0.0, 0.0, 0.0, 0.0, 0.0, 0.0, 0.0, 0.0, 0.0, 0.0, 0.0, 0.0, 0.0, 0.0, 0.0, 0.0, 0.0, 0.0, 0.0, 0.0, 0.0, 0.0, 0.0, 0.0, 0.0, 0.0, 0.0, 0.0, 0.0, 0.0, 0.0, 0.0, 0.0, 0.0, 0.0, 0.0, 0.0, 0.0, 0.0, 0.0, 0.0, 0.0, 0.0, 0.0, 0.0, 0.0, 0.0, 0.0, 0.0, 0.0, 0.0, 0.0, 0.0, 0.0, 0.0, 0.0, 0.0, 0.0, 0.0, 0.0, 0.0, 0.0, 0.0, 0.0, 0.0, 0.0, 0.0, 0.0, 0.0, 0.0, 0.0, 0.0, 0.0, 0.0, 0.0, 0.0, 0.0, 0.0, 0.0, 0.0, 0.0, 0.0, 0.0, 0.0, 0.0, 0.0, 0.0, 0.0, 0.0, 0.0, 0.0, 0.0, 0.0, 0.0, 0.0, 0.0, 0.0, 0.0, 0.0, 0.0, 0.0, 0.0, 0.0, 0.0, 0.0, 0.0, 0.0, 0.0, 0.0, 0.0, 0.0, 0.0, 0.0, 0.0, 0.0, 0.0, 0.0, 0.0, 0.0, 0.0, 0.0, 0.0, 0.0, 0.0, 0.0, 0.0, 0.0, 0.0, 0.0, 0.0, 0.0, 0.0, 0.0, 0.0, 0.0, 0.0, 0.0, 0.0, 0.0, 0.0, 0.0, 0.0, 0.0, 0.0, 0.0, 0.0, 0.0, 0.0, 0.0, 0.0, 0.0, 0.0, 0.0, 0.0, 0.0, 0.0, 0.0, 0.0, 0.0, 0.0, 0.0, 0.0, 0.0, 0.0, 0.0, 0.0, 0.0, 0.0, 0.0, 0.0, 0.0, 0.0, 0.0, 0.0, 0.0, 0.0, 0.0, 0.0, 0.0, 0.0, 0.0, 0.0, 0.0, 0.0, 0.0, 0.0, 0.0, 0.0, 0.0, 0.0, 0.0, 0.0, 0.0, 0.0, 0.0, 0.0, 0.0, 0.0, 0.0, 0.0, 0.0, 0.0, 0.0, 0.0, 0.0, 0.0, 0.0, 0.0, 0.0, 0.0, 0.0, 0.0, 0.0, 0.0, 0.0, 0.0, 0.0, 0.0, 0.0, 0.0, 0.0, 0.0, 0.0, 0.0, 0.0, 0.0, 0.0, 0.0, 0.0, 0.0, 0.0, 0.0, 0.0, 0.0, 0.0, 0.0, 0.0, 0.0, 0.0, 0.0, 0.0, 0.0, 0.0, 0.0, 0.0, 0.0, 0.0, 0.0, 0.0, 0.0, 0.0, 0.0, 0.0, 0.0, 0.0, 0.0, 0.0, 0.0, 0.0, 0.0, 0.0, 0.0, 0.0, 0.0, 0.0, 0.0, 0.0, 0.0, 0.0, 0.0, 0.0, 0.0, 0.0, 0.0, 0.0, 0.0, 0.0, 0.0, 0.0, 0.0, 0.0, 0.0, 0.0, 0.0, 0.0, 0.0, 0.0, 0.0, 0.0, 0.0, 0.0, 0.0, 0.0, 0.0, 0.0, 0.0, 0.0, 0.0, 0.0, 0.0, 0.0, 0.0, 0.0, 0.0, 0.0, 0.0, 0.0, 0.0, 0.0, 0.0, 0.0, 0.0, 0.0, 0.0, 0.0, 0.0, 0.0, 0.0, 0.0, 0.0, 0.0, 0.0, 0.0, 0.0, 0.0, 0.0, 0.0, 0.0, 0.0, 0.0, 0.0, 0.0, 0.0, 0.0, 0.0, 0.0, 0.0, 0.0, 0.0, 0.0, 0.0, 0.0, 0.0, 0.0, 0.0, 0.0, 0.0, 0.0, 0.0, 0.0, 0.0, 0.0, 0.0, 0.0, 0.0, 0.0, 0.0, 0.0, 0.0, 0.0, 0.0, 0.0, 0.0, 0.0, 0.0, 0.0, 0.0, 0.0, 0.0, 0.0, 0.0, 0.0, 0.0, 0.0, 0.0, 0.0, 0.0, 0.0, 0.0, 0.0, 0.0, 0.0, 0.0, 0.0, 0.0, 0.0, 0.0, 0.0, 0.0, 0.0, 0.0, 0.0, 0.0, 0.0, 0.0, 0.0, 0.0, 0.0, 0.0, 0.0, 0.0, 0.0, 0.0, 0.0, 0.0, 0.0, 0.0, 0.0, 0.0, 0.0, 0.0, 0.0, 0.0, 0.0, 0.0, 0.0, 0.0, 0.0, 0.0, 0.0, 0.0, 0.0, 0.0, 0.0, 0.0, 0.0, 0.0, 0.0, 0.0, 0.0, 0.0, 0.0, 0.0, 0.0, 0.0, 0.0, 0.0, 0.0, 0.0, 0.0, 0.0, 0.0, 0.0, 0.0, 0.0, 0.0, 0.0, 0.0, 0.0, 0.0, 0.0, 0.0, 0.0, 0.0, 0.0, 0.0, 0.0, 0.0, 0.0, 0.0, 0.0, 0.0, 0.0, 0.0, 0.0, 0.0, 0.0, 0.0, 0.0, 0.0, 0.0, 0.0, 0.0, 0.0, 0.0, 0.0, 0.0, 0.0, 0.0, 0.0, 0.0, 0.0, 0.0, 0.0, 0.0, 0.0, 0.0, 0.0, 0.0, 0.0, 0.0, 0.0, 0.0, 0.0, 0.0, 0.0, 0.0, 0.0, 0.0, 0.0, 0.0, 0.0, 0.0, 0.0, 0.0, 0.0, 0.0, 0.0, 0.0, 0.0, 0.0, 0.0, 0.0, 0.0, 0.0, 0.0, 0.0, 0.0, 0.0, 0.0, 0.0, 0.0, 0.0, 0.0, 0.0, 0.0, 0.0, 0.0, 0.0, 0.0, 0.0, 0.0, 0.0, 0.0, 0.0, 0.0, 0.0, 0.0, 0.0, 0.0, 0.0, 0.0, 0.0, 0.0, 0.0, 0.0, 0.0, 0.0, 0.0, 0.0, 0.0, 0.0, 0.0, 0.0, 0.0, 0.0, 0.0, 0.0, 0.0, 0.0, 0.0, 0.0, 0.0, 0.0, 0.0, 0.0, 0.0, 0.0, 0.0, 0.0, 0.0, 0.0, 0.0, 0.0, 0.0, 0.0, 0.0, 0.0, 0.0, 0.0, 0.0, 0.0, 0.0, 0.0, 0.0, 0.0, 0.0, 0.0, 0.0, 0.0, 0.0, 0.0, 0.0, 0.0, 0.0, 0.0, 0.0, 0.0, 0.0, 0.0, 0.0, 0.0, 0.0, 0.0, 0.0, 0.0, 0.0, 0.0, 0.0, 0.0, 0.0, 0.0, 0.0, 0.0, 0.0, 0.0, 0.0, 0.0, 0.0, 0.0, 0.0, 0.0, 0.0, 0.0, 0.0, 0.0, 0.0, 0.0, 0.0, 0.0, 0.0, 0.0, 0.0, 0.0, 0.0, 0.0, 0.0, 0.0, 0.0, 0.0, 0.0, 0.0, 0.0, 0.0, 0.0, 0.0, 0.0, 0.0, 0.0, 0.0, 0.0, 0.0, 0.0, 0.0, 0.0, 0.0, 0.0, 0.0, 0.0, 0.0, 0.0, 0.0, 0.0, 0.0, 0.0, 0.0, 0.0, 0.0, 0.0, 0.0, 0.0, 0.0, 0.0, 0.0, 0.0, 0.0, 0.0, 0.0, 0.0, 0.0, 0.0, 0.0, 0.0, 0.0, 0.0, 0.0, 0.0, 0.0, 0.0, 0.0, 0.0, 0.0, 0.0, 0.0, 0.0, 0.0, 0.0, 0.0, 0.0, 0.0, 0.0, 0.0, 0.0, 0.0, 0.0, 0.0, 0.0, 0.0, 0.0, 0.0, 0.0, 0.0, 0.0, 0.0, 0.0, 0.0, 0.0, 0.0, 0.0, 0.0, 0.0, 0.0, 0.0, 0.0, 0.0, 0.0, 0.0, 0.0, 0.0, 0.0, 0.0, 0.0, 0.0, 0.0, 0.0, 0.0, 0.0, 0.0, 0.0, 0.0, 0.0, 0.0, 0.0, 0.0, 0.0, 0.0, 0.0, 0.0, 0.0, 0.0, 0.0, 0.0, 0.0, 0.0, 0.0, 0.0, 0.0, 0.0, 0.0, 0.0, 0.0, 0.0, 0.0, 0.0, 0.0, 0.0, 0.0, 0.0, 0.0, 0.0, 0.0, 0.0, 0.0, 0.0, 0.0, 0.0, 0.0, 0.0, 0.0, 0.0, 0.0, 0.0, 0.0, 0.0, 0.0, 0.0, 0.0, 0.0, 0.0, 0.0, 0.0, 0.0, 0.0, 0.0, 0.0, 0.0, 0.0, 0.0, 0.0, 0.0, 0.0, 0.0, 0.0, 0.0, 0.0, 0.0, 0.0, 0.0, 0.0, 0.0, 0.0, 0.0, 0.0, 0.0, 0.0, 0.0, 0.0, 0.0, 0.0, 0.0, 0.0, 0.0, 0.0, 0.0, 0.0, 0.0, 0.0, 0.0, 0.0, 0.0, 0.0, 0.0, 0.0, 0.0, 0.0, 0.0, 0.0, 0.0, 0.0, 0.0, 0.0, 0.0, 0.0, 0.0, 0.0, 0.0, 0.0, 0.0, 0.0, 0.0, 0.0, 0.0, 0.0, 0.0, 0.0, 0.0, 0.0, 0.0, 0.0, 0.0, 0.0, 0.0, 0.0, 0.0, 0.0, 0.0, 0.0, 0.0, 0.0, 0.0, 0.0, 0.0, 0.0, 0.0, 0.0, 0.0, 0.0, 0.0, 0.0, 0.0, 0.0, 0.0, 0.0, 0.0, 0.0, 0.0, 0.0, 0.0, 0.0, 0.0, 0.0, 0.0, 0.0, 0.0, 0.0, 0.0, 0.0, 0.0, 0.0, 0.0, 0.0, 0.0, 0.0, 0.0, 0.0, 0.0, 0.0, 0.0, 0.0, 0.0, 0.0, 0.0, 0.0, 0.0, 0.0, 0.0, 0.0, 0.0, 0.0, 0.0, 0.0, 0.0, 0.0, 0.0, 0.0, 0.0, 0.0, 0.0, 0.0, 0.0, 0.0, 0.0, 0.0, 0.0, 0.0, 0.0, 0.0, 0.0, 0.0, 0.0, 0.0, 0.0, 0.0, 0.0, 0.0, 0.0, 0.0, 0.0, 0.0, 0.0, 0.0, 0.0, 0.0, 0.0, 0.0, 0.0, 0.0, 0.0, 0.0, 0.0, 0.0, 0.0, 0.0, 0.0, 0.0, 0.0, 0.0, 0.0, 0.0, 0.0, 0.0, 0.0, 0.0, 0.0, 0.0, 0.0, 0.0, 0.0, 0.0, 0.0, 0.0, 0.0, 0.0, 0.0, 0.0, 0.0, 0.0, 0.0, 0.0, 0.0, 0.0, 0.0, 0.0, 0.0, 0.0, 0.0, 0.0, 0.0, 0.0, 0.0, 0.0, 0.0, 0.0, 0.0, 0.0, 0.0, 0.0, 0.0, 0.0, 0.0, 0.0])
_uv = me_plane_011.uv_layers.new(name='bake')
_uv.uv.foreach_set('vector', [0.7783, 0.7328, 0.7783, 0.7328, 0.7783, 0.7328, 0.7783, 0.7328, 0.7783, 0.7328, 0.7783, 0.7328, 0.7783, 0.7328, 0.7783, 0.7328, 0.7783, 0.7328, 0.7783, 0.7328, 0.7783, 0.7328, 0.7783, 0.7328, 0.7783, 0.7328, 0.7783, 0.7328, 0.7783, 0.7328, 0.7783, 0.7328, 0.7783, 0.7328, 0.7783, 0.7328, 0.7783, 0.7328, 0.7783, 0.7328, 0.7783, 0.7328, 0.7783, 0.7328, 0.7783, 0.7328, 0.7783, 0.7328, 0.7783, 0.7328, 0.7783, 0.7328, 0.7783, 0.7328, 0.7783, 0.7328, 0.7783, 0.7328, 0.7783, 0.7328, 0.7783, 0.7328, 0.7783, 0.7328, 0.7783, 0.7328, 0.7783, 0.7328, 0.7783, 0.7328, 0.7783, 0.7328, 0.7783, 0.7328, 0.7783, 0.7328, 0.7783, 0.7328, 0.7783, 0.7328, 0.7783, 0.7328, 0.7783, 0.7328, 0.7783, 0.7328, 0.7783, 0.7328, 0.7783, 0.7328, 0.7783, 0.7328, 0.7783, 0.7328, 0.7783, 0.7328, 0.7783, 0.7328, 0.7783, 0.7328, 0.7783, 0.7328, 0.7783, 0.7328, 0.7783, 0.7328, 0.7783, 0.7328, 0.7783, 0.7328, 0.7783, 0.7328, 0.7783, 0.7328, 0.7783, 0.7328, 0.7783, 0.7328, 0.7783, 0.7328, 0.7783, 0.7328, 0.7783, 0.7328, 0.7783, 0.7328, 0.7783, 0.7328, 0.7783, 0.7328, 0.7783, 0.7328, 0.7783, 0.7328, 0.7783, 0.7328, 0.7783, 0.7328, 0.7783, 0.7328, 0.7783, 0.7328, 0.7783, 0.7328, 0.7783, 0.7328, 0.7783, 0.7328, 0.7783, 0.7328, 0.7783, 0.7328, 0.7783, 0.7328, 0.7783, 0.7328, 0.7783, 0.7328, 0.7783, 0.7328, 0.7783, 0.7328, 0.7783, 0.7328, 0.7783, 0.7328, 0.7783, 0.7328, 0.7783, 0.7328, 0.7783, 0.7328, 0.7783, 0.7328, 0.7783, 0.7328, 0.7783, 0.7328, 0.7783, 0.7328, 0.7783, 0.7328, 0.7783, 0.7328, 0.7783, 0.7328, 0.7783, 0.7328, 0.7783, 0.7328, 0.7783, 0.7328, 0.7783, 0.7328, 0.7783, 0.7328, 0.7783, 0.7328, 0.7783, 0.7328, 0.7783, 0.7328, 0.7783, 0.7328, 0.7783, 0.7328, 0.7783, 0.7328, 0.7783, 0.7328, 0.7783, 0.7328, 0.7783, 0.7328, 0.7783, 0.7328, 0.7783, 0.7328, 0.7783, 0.7328, 0.7783, 0.7328, 0.7783, 0.7328, 0.7783, 0.7328, 0.7783, 0.7328, 0.7783, 0.7328, 0.7783, 0.7328, 0.7783, 0.7328, 0.7783, 0.7328, 0.7783, 0.7328, 0.7783, 0.7328, 0.7783, 0.7328, 0.7783, 0.7328, 0.7783, 0.7328, 0.7783, 0.7328, 0.7783, 0.7328, 0.7783, 0.7328, 0.7783, 0.7328, 0.7783, 0.7328, 0.7783, 0.7328, 0.7783, 0.7328, 0.7783, 0.7328, 0.7783, 0.7328, 0.7783, 0.7328, 0.7783, 0.7328, 0.7783, 0.7328, 0.7783, 0.7328, 0.7783, 0.7328, 0.7783, 0.7328, 0.7783, 0.7328, 0.7783, 0.7328, 0.7783, 0.7328, 0.7783, 0.7328, 0.7783, 0.7328, 0.7783, 0.7328, 0.7783, 0.7328, 0.7783, 0.7328, 0.7783, 0.7328, 0.7783, 0.7328, 0.7783, 0.7328, 0.7783, 0.7328, 0.7783, 0.7328, 0.7783, 0.7328, 0.7783, 0.7328, 0.7783, 0.7328, 0.7783, 0.7328, 0.7783, 0.7328, 0.7783, 0.7328, 0.7783, 0.7328, 0.7783, 0.7328, 0.7783, 0.7328, 0.7783, 0.7328, 0.7783, 0.7328, 0.7783, 0.7328, 0.7783, 0.7328, 0.7783, 0.7328, 0.7783, 0.7328, 0.7783, 0.7328, 0.7783, 0.7328, 0.7783, 0.7328, 0.7783, 0.7328, 0.7783, 0.7328, 0.7783, 0.7328, 0.7783, 0.7328, 0.7783, 0.7328, 0.7783, 0.7328, 0.7783, 0.7328, 0.7783, 0.7328, 0.7783, 0.7328, 0.7783, 0.7328, 0.7783, 0.7328, 0.7783, 0.7328, 0.7783, 0.7328, 0.7783, 0.7328, 0.7783, 0.7328, 0.7783, 0.7328, 0.7783, 0.7328, 0.7783, 0.7328, 0.7783, 0.7328, 0.7783, 0.7328, 0.7783, 0.7328, 0.7783, 0.7328, 0.7783, 0.7328, 0.7783, 0.7328, 0.7783, 0.7328, 0.7783, 0.7328, 0.7783, 0.7328, 0.7783, 0.7328, 0.7783, 0.7328, 0.7783, 0.7328, 0.7783, 0.7328, 0.7783, 0.7328, 0.7783, 0.7328, 0.7783, 0.7328, 0.7783, 0.7328, 0.7783, 0.7328, 0.7783, 0.7328, 0.7783, 0.7328, 0.7783, 0.7328, 0.7783, 0.7328, 0.7783, 0.7328, 0.7783, 0.7328, 0.7783, 0.7328, 0.7783, 0.7328, 0.7783, 0.7328, 0.7783, 0.7328, 0.7783, 0.7328, 0.7783, 0.7328, 0.7783, 0.7328, 0.7783, 0.7328, 0.7783, 0.7328, 0.7783, 0.7328, 0.7783, 0.7328, 0.7783, 0.7328, 0.7783, 0.7328, 0.7783, 0.7328, 0.7783, 0.7328, 0.7783, 0.7328, 0.7783, 0.7328, 0.7783, 0.7328, 0.7783, 0.7328, 0.7783, 0.7328, 0.7783, 0.7328, 0.7783, 0.7328, 0.7783, 0.7328, 0.7783, 0.7328, 0.7783, 0.7328, 0.7783, 0.7328, 0.7783, 0.7328, 0.7783, 0.7328, 0.7783, 0.7328, 0.7783, 0.7328, 0.7783, 0.7328, 0.7783, 0.7328, 0.7783, 0.7328, 0.7783, 0.7328, 0.7783, 0.7328, 0.7783, 0.7328, 0.7783, 0.7328, 0.7783, 0.7328, 0.7783, 0.7328, 0.7783, 0.7328, 0.7783, 0.7328, 0.7783, 0.7328, 0.7783, 0.7328, 0.7783, 0.7328, 0.7783, 0.7328, 0.7783, 0.7328, 0.7783, 0.7328, 0.7783, 0.7328, 0.7783, 0.7328, 0.7783, 0.7328, 0.7783, 0.7328, 0.7783, 0.7328, 0.7783, 0.7328, 0.7783, 0.7328, 0.7783, 0.7328, 0.7783, 0.7328, 0.7783, 0.7328, 0.7783, 0.7328, 0.7783, 0.7328, 0.7783, 0.7328, 0.7783, 0.7328, 0.7783, 0.7328, 0.7783, 0.7328, 0.7783, 0.7328, 0.7783, 0.7328, 0.7783, 0.7328, 0.7783, 0.7328, 0.7783, 0.7328, 0.7783, 0.7328, 0.7783, 0.7328, 0.7783, 0.7328, 0.7783, 0.7328, 0.7783, 0.7328, 0.7783, 0.7328, 0.7783, 0.7328, 0.7783, 0.7328, 0.7783, 0.7328, 0.7783, 0.7328, 0.7783, 0.7328, 0.7783, 0.7328, 0.7783, 0.7328, 0.7783, 0.7328, 0.7783, 0.7328, 0.7783, 0.7328, 0.7783, 0.7328, 0.7783, 0.7328, 0.7783, 0.7328, 0.7783, 0.7328, 0.7783, 0.7328, 0.7783, 0.7328, 0.7783, 0.7328, 0.7783, 0.7328, 0.7783, 0.7328, 0.7783, 0.7328, 0.7783, 0.7328, 0.7783, 0.7328, 0.7783, 0.7328, 0.7783, 0.7328, 0.7783, 0.7328, 0.7783, 0.7328, 0.7783, 0.7328, 0.7783, 0.7328, 0.7783, 0.7328, 0.7783, 0.7328, 0.7783, 0.7328, 0.7783, 0.7328, 0.7783, 0.7328, 0.7783, 0.7328, 0.7783, 0.7328, 0.7783, 0.7328, 0.7783, 0.7328, 0.7783, 0.7328, 0.7783, 0.7328, 0.7783, 0.7328, 0.7783, 0.7328, 0.7783, 0.7328, 0.7783, 0.7328, 0.7783, 0.7328, 0.7783, 0.7328, 0.7783, 0.7328, 0.7783, 0.7328, 0.7783, 0.7328, 0.7783, 0.7328, 0.7783, 0.7328, 0.7783, 0.7328, 0.7783, 0.7328, 0.7783, 0.7328, 0.7783, 0.7328, 0.7783, 0.7328, 0.7783, 0.7328, 0.7783, 0.7328, 0.7783, 0.7328, 0.7783, 0.7328, 0.7783, 0.7328, 0.7783, 0.7328, 0.7783, 0.7328, 0.7783, 0.7328, 0.7783, 0.7328, 0.7783, 0.7328, 0.7783, 0.7328, 0.7783, 0.7328, 0.7783, 0.7328, 0.7783, 0.7328, 0.7783, 0.7328, 0.7783, 0.7328, 0.7783, 0.7328, 0.7783, 0.7328, 0.7783, 0.7328, 0.7783, 0.7328, 0.7783, 0.7328, 0.7783, 0.7328, 0.7783, 0.7328, 0.7783, 0.7328, 0.7783, 0.7328, 0.7783, 0.7328, 0.7783, 0.7328, 0.7783, 0.7328, 0.7783, 0.7328, 0.7783, 0.7328, 0.7783, 0.7328, 0.7783, 0.7328, 0.7783, 0.7328, 0.7783, 0.7328, 0.7783, 0.7328, 0.7783, 0.7328, 0.7783, 0.7328, 0.7783, 0.7328, 0.7783, 0.7328, 0.7783, 0.7328, 0.7783, 0.7328, 0.7783, 0.7328, 0.7783, 0.7328, 0.7783, 0.7328, 0.7783, 0.7328, 0.7783, 0.7328, 0.7783, 0.7328, 0.7783, 0.7328, 0.7783, 0.7328, 0.7783, 0.7328, 0.7783, 0.7328, 0.7783, 0.7328, 0.7783, 0.7328, 0.7783, 0.7328, 0.7783, 0.7328, 0.7783, 0.7328, 0.7783, 0.7328, 0.7783, 0.7328, 0.7783, 0.7328, 0.7783, 0.7328, 0.7783, 0.7328, 0.7783, 0.7328, 0.7783, 0.7328, 0.7783, 0.7328, 0.7783, 0.7328, 0.7783, 0.7328, 0.7783, 0.7328, 0.7783, 0.7328, 0.7783, 0.7328, 0.7783, 0.7328, 0.7783, 0.7328, 0.7783, 0.7328, 0.7783, 0.7328, 0.7783, 0.7328, 0.7783, 0.7328, 0.7783, 0.7328, 0.7783, 0.7328, 0.7783, 0.7328, 0.7783, 0.7328, 0.7783, 0.7328, 0.7783, 0.7328, 0.7783, 0.7328, 0.7783, 0.7328, 0.7783, 0.7328, 0.7783, 0.7328, 0.7783, 0.7328, 0.7783, 0.7328, 0.7783, 0.7328, 0.7783, 0.7328, 0.7783, 0.7328, 0.7783, 0.7328, 0.7783, 0.7328, 0.7783, 0.7328, 0.7783, 0.7328, 0.7783, 0.7328, 0.7783, 0.7328, 0.7783, 0.7328, 0.7783, 0.7328, 0.7783, 0.7328, 0.7783, 0.7328, 0.7783, 0.7328, 0.7783, 0.7328, 0.7783, 0.7328, 0.7783, 0.7328, 0.7783, 0.7328, 0.7783, 0.7328, 0.7783, 0.7328, 0.7783, 0.7328, 0.7783, 0.7328, 0.7783, 0.7328, 0.7783, 0.7328, 0.7783, 0.7328, 0.7783, 0.7328, 0.7783, 0.7328, 0.7783, 0.7328, 0.7783, 0.7328, 0.7783, 0.7328, 0.7783, 0.7328, 0.7783, 0.7328, 0.7783, 0.7328, 0.7783, 0.7328, 0.7783, 0.7328, 0.7783, 0.7328, 0.7783, 0.7328, 0.7783, 0.7328, 0.7783, 0.7328, 0.7783, 0.7328, 0.7783, 0.7328, 0.7783, 0.7328, 0.7783, 0.7328, 0.7783, 0.7328, 0.7783, 0.7328, 0.7783, 0.7328, 0.7783, 0.7328, 0.7783, 0.7328, 0.7783, 0.7328, 0.7783, 0.7328, 0.7783, 0.7328, 0.7783, 0.7328, 0.7783, 0.7328, 0.7783, 0.7328, 0.7783, 0.7328, 0.7783, 0.7328, 0.7783, 0.7328, 0.7783, 0.7328, 0.7783, 0.7328, 0.7783, 0.7328, 0.7783, 0.7328, 0.7783, 0.7328, 0.7783, 0.7328, 0.7783, 0.7328, 0.7783, 0.7328, 0.7783, 0.7328, 0.7783, 0.7328, 0.7783, 0.7328, 0.7783, 0.7328, 0.7783, 0.7328, 0.7783, 0.7328, 0.7783, 0.7328, 0.7783, 0.7328, 0.7783, 0.7328, 0.7783, 0.7328, 0.7783, 0.7328, 0.7783, 0.7328, 0.7783, 0.7328, 0.7783, 0.7328, 0.7783, 0.7328, 0.7783, 0.7328, 0.7783, 0.7328, 0.7783, 0.7328, 0.7783, 0.7328, 0.7783, 0.7328, 0.7783, 0.7328, 0.7783, 0.7328, 0.7783, 0.7328, 0.7783, 0.7328, 0.7783, 0.7328, 0.7783, 0.7328, 0.7783, 0.7328, 0.7783, 0.7328, 0.7783, 0.7328, 0.7783, 0.7328, 0.7783, 0.7328, 0.7783, 0.7328, 0.7783, 0.7328, 0.7783, 0.7328, 0.7783, 0.7328, 0.7783, 0.7328, 0.7783, 0.7328, 0.7783, 0.7328, 0.7783, 0.7328, 0.7783, 0.7328, 0.7783, 0.7328, 0.7783, 0.7328, 0.7783, 0.7328, 0.7783, 0.7328, 0.7783, 0.7328, 0.7783, 0.7328, 0.7783, 0.7328, 0.7783, 0.7328, 0.7783, 0.7328, 0.7783, 0.7328, 0.7783, 0.7328, 0.7783, 0.7328, 0.7783, 0.7328, 0.7783, 0.7328, 0.7783, 0.7328, 0.7783, 0.7328, 0.7783, 0.7328, 0.7783, 0.7328, 0.7783, 0.7328, 0.7783, 0.7328, 0.7783, 0.7328, 0.7783, 0.7328, 0.7783, 0.7328, 0.7783, 0.7328, 0.7783, 0.7328, 0.7783, 0.7328, 0.7783, 0.7328, 0.7783, 0.7328, 0.7783, 0.7328, 0.7783, 0.7328, 0.7783, 0.7328, 0.7783, 0.7328, 0.7783, 0.7328, 0.7783, 0.7328, 0.7783, 0.7328, 0.7783, 0.7328, 0.7783, 0.7328, 0.7783, 0.7328, 0.7783, 0.7328, 0.7783, 0.7328, 0.7783, 0.7328, 0.7783, 0.7328, 0.7783, 0.7328, 0.7783, 0.7328, 0.7783, 0.7328, 0.7783, 0.7328, 0.7783, 0.7328, 0.7783, 0.7328, 0.7783, 0.7328, 0.7783, 0.7328, 0.7783, 0.7328, 0.7783, 0.7328, 0.7783, 0.7328, 0.7783, 0.7328, 0.7783, 0.7328, 0.7783, 0.7328, 0.7783, 0.7328, 0.7783, 0.7328, 0.7783, 0.7328, 0.7783, 0.7328, 0.7783, 0.7328, 0.7783, 0.7328, 0.7783, 0.7328, 0.7783, 0.7328, 0.7783, 0.7328, 0.7783, 0.7328, 0.7783, 0.7328, 0.7783, 0.7328, 0.7783, 0.7328, 0.7783, 0.7328, 0.7783, 0.7328, 0.7783, 0.7328, 0.7783, 0.7328, 0.7783, 0.7328, 0.7783, 0.7328, 0.7783, 0.7328])
_uv.active_render = True
_uv = me_plane_011.uv_layers.new(name='baked')
_uv.uv.foreach_set('vector', [0.1655, 0.9158, 0.1662, 0.9131, 0.1672, 0.9135, 0.166, 0.916, 0.166, 0.916, 0.1672, 0.9135, 0.1681, 0.9141, 0.1664, 0.9163, 0.1664, 0.9163, 0.1681, 0.9141, 0.1689, 0.9149, 0.1668, 0.9167, 0.1668, 0.9167, 0.1689, 0.9149, 0.1695, 0.9158, 0.1671, 0.9172, 0.1671, 0.9172, 0.1695, 0.9158, 0.1699, 0.9168, 0.1673, 0.9177, 0.1673, 0.9177, 0.1699, 0.9168, 0.1701, 0.9179, 0.1674, 0.9182, 0.1674, 0.9182, 0.1701, 0.9179, 0.1701, 0.919, 0.1674, 0.9188, 0.1674, 0.9188, 0.1701, 0.919, 0.1699, 0.9201, 0.1673, 0.9194, 0.1673, 0.9194, 0.1699, 0.9201, 0.1695, 0.9211, 0.1671, 0.9199, 0.1671, 0.9199, 0.1695, 0.9211, 0.1689, 0.9221, 0.1668, 0.9203, 0.1668, 0.9203, 0.1689, 0.9221, 0.1681, 0.9229, 0.1664, 0.9208, 0.1664, 0.9208, 0.1681, 0.9229, 0.1672, 0.9235, 0.166, 0.9211, 0.166, 0.9211, 0.1672, 0.9235, 0.1662, 0.9239, 0.1655, 0.9213, 0.1655, 0.9213, 0.1662, 0.9239, 0.1652, 0.9242, 0.165, 0.9214, 0.165, 0.9214, 0.1652, 0.9242, 0.1641, 0.9242, 0.1644, 0.9214, 0.1644, 0.9214, 0.1641, 0.9242, 0.1631, 0.924, 0.1639, 0.9213, 0.1639, 0.9213, 0.1631, 0.924, 0.1621, 0.9236, 0.1634, 0.9211, 0.1634, 0.9211, 0.1621, 0.9236, 0.1612, 0.923, 0.1629, 0.9208, 0.1629, 0.9208, 0.1612, 0.923, 0.1604, 0.9222, 0.1625, 0.9204, 0.1625, 0.9204, 0.1604, 0.9222, 0.1598, 0.9213, 0.1622, 0.92, 0.1622, 0.92, 0.1598, 0.9213, 0.1594, 0.9203, 0.162, 0.9195, 0.162, 0.9195, 0.1594, 0.9203, 0.1592, 0.9192, 0.1619, 0.9189, 0.1619, 0.9189, 0.1592, 0.9192, 0.1592, 0.9181, 0.1619, 0.9184, 0.1619, 0.9184, 0.1592, 0.9181, 0.1594, 0.917, 0.162, 0.9178, 0.162, 0.9178, 0.1594, 0.917, 0.1598, 0.916, 0.1622, 0.9173, 0.1622, 0.9173, 0.1598, 0.916, 0.1604, 0.9151, 0.1625, 0.9168, 0.1625, 0.9168, 0.1604, 0.9151, 0.1612, 0.9143, 0.1629, 0.9164, 0.1629, 0.9164, 0.1612, 0.9143, 0.1621, 0.9136, 0.1634, 0.9161, 0.1634, 0.9161, 0.1621, 0.9136, 0.1631, 0.9132, 0.1639, 0.9159, 0.1639, 0.9159, 0.1631, 0.9132, 0.1641, 0.913, 0.1644, 0.9158, 0.1644, 0.9158, 0.1641, 0.913, 0.1652, 0.9129, 0.165, 0.9157, 0.165, 0.9157, 0.1652, 0.9129, 0.1662, 0.9131, 0.1655, 0.9158, 0.1647, 0.9186, 0.1655, 0.9158, 0.166, 0.916, 0.1647, 0.9186, 0.166, 0.916, 0.1664, 0.9163, 0.1647, 0.9186, 0.1664, 0.9163, 0.1668, 0.9167, 0.1647, 0.9186, 0.1668, 0.9167, 0.1671, 0.9172, 0.1647, 0.9186, 0.1671, 0.9172, 0.1673, 0.9177, 0.1647, 0.9186, 0.1673, 0.9177, 0.1674, 0.9182, 0.1647, 0.9186, 0.1674, 0.9182, 0.1674, 0.9188, 0.1647, 0.9186, 0.1674, 0.9188, 0.1673, 0.9194, 0.1647, 0.9186, 0.1673, 0.9194, 0.1671, 0.9199, 0.1647, 0.9186, 0.1671, 0.9199, 0.1668, 0.9203, 0.1647, 0.9186, 0.1668, 0.9203, 0.1664, 0.9208, 0.1647, 0.9186, 0.1664, 0.9208, 0.166, 0.9211, 0.1647, 0.9186, 0.166, 0.9211, 0.1655, 0.9213, 0.1647, 0.9186, 0.1655, 0.9213, 0.165, 0.9214, 0.1647, 0.9186, 0.165, 0.9214, 0.1644, 0.9214, 0.1647, 0.9186, 0.1644, 0.9214, 0.1639, 0.9213, 0.1647, 0.9186, 0.1639, 0.9213, 0.1634, 0.9211, 0.1647, 0.9186, 0.1634, 0.9211, 0.1629, 0.9208, 0.1647, 0.9186, 0.1629, 0.9208, 0.1625, 0.9204, 0.1647, 0.9186, 0.1625, 0.9204, 0.1622, 0.92, 0.1647, 0.9186, 0.1622, 0.92, 0.162, 0.9195, 0.1647, 0.9186, 0.162, 0.9195, 0.1619, 0.9189, 0.1647, 0.9186, 0.1619, 0.9189, 0.1619, 0.9184, 0.1647, 0.9186, 0.1619, 0.9184, 0.162, 0.9178, 0.1647, 0.9186, 0.162, 0.9178, 0.1622, 0.9173, 0.1647, 0.9186, 0.1622, 0.9173, 0.1625, 0.9168, 0.1647, 0.9186, 0.1625, 0.9168, 0.1629, 0.9164, 0.1647, 0.9186, 0.1629, 0.9164, 0.1634, 0.9161, 0.1647, 0.9186, 0.1634, 0.9161, 0.1639, 0.9159, 0.1647, 0.9186, 0.1639, 0.9159, 0.1644, 0.9158, 0.1647, 0.9186, 0.1644, 0.9158, 0.165, 0.9157, 0.1647, 0.9186, 0.165, 0.9157, 0.1655, 0.9158, 0.1665, 0.912, 0.1666, 0.9119, 0.1678, 0.9124, 0.1677, 0.9125, 0.1677, 0.9125, 0.1678, 0.9124, 0.1689, 0.9131, 0.1688, 0.9132, 0.1688, 0.9132, 0.1689, 0.9131, 0.1698, 0.9141, 0.1697, 0.9142, 0.1697, 0.9142, 0.1698, 0.9141, 0.1706, 0.9152, 0.1704, 0.9152, 0.1704, 0.9152, 0.1706, 0.9152, 0.1711, 0.9164, 0.1709, 0.9165, 0.1709, 0.9165, 0.1711, 0.9164, 0.1713, 0.9178, 0.1712, 0.9178, 0.1712, 0.9178, 0.1713, 0.9178, 0.1713, 0.9191, 0.1712, 0.9191, 0.1712, 0.9191, 0.1713, 0.9191, 0.1711, 0.9204, 0.1709, 0.9204, 0.1709, 0.9204, 0.1711, 0.9204, 0.1706, 0.9217, 0.1704, 0.9216, 0.1704, 0.9216, 0.1706, 0.9217, 0.1698, 0.9229, 0.1697, 0.9228, 0.1697, 0.9228, 0.1698, 0.9229, 0.1689, 0.9238, 0.1688, 0.9237, 0.1688, 0.9237, 0.1689, 0.9238, 0.1678, 0.9246, 0.1677, 0.9245, 0.1677, 0.9245, 0.1678, 0.9246, 0.1666, 0.9251, 0.1665, 0.925, 0.1665, 0.925, 0.1666, 0.9251, 0.1653, 0.9254, 0.1653, 0.9253, 0.1653, 0.9253, 0.1653, 0.9254, 0.164, 0.9255, 0.164, 0.9253, 0.164, 0.9253, 0.164, 0.9255, 0.1627, 0.9252, 0.1627, 0.9251, 0.1627, 0.9251, 0.1627, 0.9252, 0.1615, 0.9247, 0.1615, 0.9246, 0.1615, 0.9246, 0.1615, 0.9247, 0.1604, 0.924, 0.1604, 0.9239, 0.1604, 0.9239, 0.1604, 0.924, 0.1594, 0.9231, 0.1595, 0.923, 0.8786, 0.5404, 0.8785, 0.5405, 0.878, 0.5397, 0.8782, 0.5396, 0.8782, 0.5396, 0.878, 0.5397, 0.8777, 0.5386, 0.8778, 0.5386, 0.8778, 0.5386, 0.8777, 0.5386, 0.8774, 0.5374, 0.8776, 0.5374, 0.8776, 0.5374, 0.8774, 0.5374, 0.8773, 0.5361, 0.8774, 0.5361, 0.8774, 0.5361, 0.8773, 0.5361, 0.8772, 0.5348, 0.8774, 0.5348, 0.8774, 0.5348, 0.8772, 0.5348, 0.8773, 0.5334, 0.8774, 0.5334, 0.8774, 0.5334, 0.8773, 0.5334, 0.8774, 0.5321, 0.8776, 0.5322, 0.8776, 0.5322, 0.8774, 0.5321, 0.8777, 0.5309, 0.8778, 0.531, 0.8778, 0.531, 0.8777, 0.5309, 0.878, 0.5299, 0.8782, 0.53, 0.8782, 0.53, 0.878, 0.5299, 0.8785, 0.529, 0.8786, 0.5291, 0.3068, 0.9483, 0.3069, 0.9483, 0.3069, 0.9495, 0.3068, 0.9495, 0.3068, 0.9495, 0.3069, 0.9495, 0.3069, 0.9508, 0.3068, 0.9508, 0.3068, 0.9508, 0.3069, 0.9508, 0.3069, 0.9522, 0.3068, 0.9522, 0.3069, 0.9522, 0.3105, 0.9522, 0.3105, 0.9535, 0.3069, 0.9535, 0.3069, 0.9535, 0.3105, 0.9535, 0.3104, 0.9548, 0.3069, 0.9548, 0.3069, 0.9548, 0.3104, 0.9548, 0.3104, 0.956, 0.3068, 0.956, 0.3068, 0.956, 0.3104, 0.956, 0.3103, 0.957, 0.3068, 0.957, 0.01156, 0.9542, 0.008451, 0.9542, 0.008871, 0.9532, 0.01198, 0.9531, 0.01198, 0.9531, 0.008871, 0.9532, 0.009182, 0.952, 0.01229, 0.9519, 0.01229, 0.9519, 0.009182, 0.952, 0.009374, 0.9507, 0.01248, 0.9506, 0.01248, 0.9506, 0.009374, 0.9507, 0.009439, 0.9493, 0.01254, 0.9493, 0.01254, 0.9493, 0.009439, 0.9493, 0.009374, 0.948, 0.01248, 0.9479, 0.01248, 0.9479, 0.009374, 0.948, 0.009182, 0.9467, 0.01229, 0.9466, 0.01229, 0.9466, 0.009182, 0.9467, 0.008871, 0.9455, 0.01198, 0.9454, 0.01198, 0.9454, 0.008871, 0.9455, 0.008451, 0.9444, 0.01156, 0.9444, 0.3308, 0.9575, 0.3272, 0.9575, 0.3272, 0.9564, 0.3307, 0.9564, 0.3307, 0.9564, 0.3272, 0.9564, 0.3271, 0.9552, 0.3307, 0.9552, 0.3307, 0.9552, 0.3271, 0.9552, 0.3271, 0.954, 0.3307, 0.954, 0.3307, 0.954, 0.3271, 0.954, 0.3271, 0.9526, 0.3307, 0.9526, 0.3307, 0.9526, 0.3271, 0.9526, 0.3271, 0.9512, 0.3307, 0.9512, 0.3307, 0.9512, 0.3271, 0.9512, 0.3271, 0.9499, 0.3307, 0.9499, 0.3307, 0.9499, 0.3271, 0.9499, 0.3272, 0.9487, 0.3307, 0.9487, 0.3307, 0.9487, 0.3272, 0.9487, 0.3272, 0.9477, 0.3308, 0.9477, 0.878, 0.5397, 0.8748, 0.5397, 0.8745, 0.5386, 0.8777, 0.5386, 0.8777, 0.5386, 0.8745, 0.5386, 0.8742, 0.5374, 0.8774, 0.5374, 0.8774, 0.5374, 0.8742, 0.5374, 0.874, 0.5361, 0.8773, 0.5361, 0.8773, 0.5361, 0.874, 0.5361, 0.874, 0.5348, 0.8772, 0.5348, 0.8772, 0.5348, 0.874, 0.5348, 0.874, 0.5334, 0.8773, 0.5334, 0.8773, 0.5334, 0.874, 0.5334, 0.8742, 0.5321, 0.8774, 0.5321, 0.8774, 0.5321, 0.8742, 0.5321, 0.8745, 0.5309, 0.8777, 0.5309, 0.8777, 0.5309, 0.8745, 0.5309, 0.8748, 0.5299, 0.878, 0.5299, 0.3069, 0.9472, 0.3104, 0.9472, 0.3105, 0.9483, 0.3069, 0.9483, 0.3069, 0.9483, 0.3105, 0.9483, 0.3105, 0.9495, 0.3069, 0.9495, 0.3069, 0.9495, 0.3105, 0.9495, 0.3105, 0.9508, 0.3069, 0.9508, 0.3069, 0.9508, 0.3105, 0.9508, 0.3105, 0.9522, 0.3069, 0.9522, 0.1662, 0.9131, 0.1665, 0.912, 0.1677, 0.9125, 0.1672, 0.9135, 0.1672, 0.9135, 0.1677, 0.9125, 0.1688, 0.9132, 0.1681, 0.9141, 0.1681, 0.9141, 0.1688, 0.9132, 0.1697, 0.9142, 0.1689, 0.9149, 0.1689, 0.9149, 0.1697, 0.9142, 0.1704, 0.9152, 0.1695, 0.9158, 0.1695, 0.9158, 0.1704, 0.9152, 0.1709, 0.9165, 0.1699, 0.9168, 0.1699, 0.9168, 0.1709, 0.9165, 0.1712, 0.9178, 0.1701, 0.9179, 0.1701, 0.9179, 0.1712, 0.9178, 0.1712, 0.9191, 0.1701, 0.919, 0.1701, 0.919, 0.1712, 0.9191, 0.1709, 0.9204, 0.1699, 0.9201, 0.1699, 0.9201, 0.1709, 0.9204, 0.1704, 0.9216, 0.1695, 0.9211, 0.1695, 0.9211, 0.1704, 0.9216, 0.1697, 0.9228, 0.1689, 0.9221, 0.1689, 0.9221, 0.1697, 0.9228, 0.1688, 0.9237, 0.1681, 0.9229, 0.1681, 0.9229, 0.1688, 0.9237, 0.1677, 0.9245, 0.1672, 0.9235, 0.1672, 0.9235, 0.1677, 0.9245, 0.1665, 0.925, 0.1662, 0.9239, 0.1662, 0.9239, 0.1665, 0.925, 0.1653, 0.9253, 0.1652, 0.9242, 0.1652, 0.9242, 0.1653, 0.9253, 0.164, 0.9253, 0.1641, 0.9242, 0.1641, 0.9242, 0.164, 0.9253, 0.1627, 0.9251, 0.1631, 0.924, 0.1631, 0.924, 0.1627, 0.9251, 0.1615, 0.9246, 0.1621, 0.9236, 0.1621, 0.9236, 0.1615, 0.9246, 0.1604, 0.9239, 0.1612, 0.923, 0.1612, 0.923, 0.1604, 0.9239, 0.1595, 0.923, 0.1604, 0.9222, 0.1604, 0.9222, 0.1595, 0.923, 0.1588, 0.9219, 0.1598, 0.9213, 0.1598, 0.9213, 0.1588, 0.9219, 0.1583, 0.9207, 0.1594, 0.9203, 0.1594, 0.9203, 0.1583, 0.9207, 0.158, 0.9194, 0.1592, 0.9192, 0.1592, 0.9192, 0.158, 0.9194, 0.158, 0.918, 0.1592, 0.9181, 0.1592, 0.9181, 0.158, 0.918, 0.1583, 0.9167, 0.1594, 0.917, 0.1594, 0.917, 0.1583, 0.9167, 0.1588, 0.9155, 0.1598, 0.916, 0.1598, 0.916, 0.1588, 0.9155, 0.1595, 0.9144, 0.1604, 0.9151, 0.1604, 0.9151, 0.1595, 0.9144, 0.1604, 0.9134, 0.1612, 0.9143, 0.1612, 0.9143, 0.1604, 0.9134, 0.1615, 0.9126, 0.1621, 0.9136, 0.1621, 0.9136, 0.1615, 0.9126, 0.1627, 0.9121, 0.1631, 0.9132, 0.1631, 0.9132, 0.1627, 0.9121, 0.164, 0.9118, 0.1641, 0.913, 0.1641, 0.913, 0.164, 0.9118, 0.1653, 0.9118, 0.1652, 0.9129, 0.1652, 0.9129, 0.1653, 0.9118, 0.1665, 0.912, 0.1662, 0.9131])
me_plane_011.materials.append(mat_machine_003)
me_plane_011.materials.append(mat_joystick_base_002)
me_plane_011.materials.append(mat_machine_trim_002)
me_plane_011.materials.append(mat_material_008)
me_plane_011.materials.append(mat_machine)
me_plane_011.materials.append(mat_material_003)
me_plane_011.materials.append(mat_material_004)
me_plane_011.materials.append(mat_material_005)
me_plane_011.materials.append(mat_material_006)
me_plane_011.materials.append(mat_art2_002)
me_plane_011.materials.append(mat_art1_002)
me_plane_011.materials.append(mat_lights_002)
me_plane_011.materials.append(mat_material)
me_plane_011.materials.append(mat_material_001)
me_plane_011.update()
me_plane_011.normals_split_custom_set([tuple(v) for v in zip(*[iter([0.03528, 0.003471, -0.9994, 0.08192, 0.008072, -0.9966, 0.08192, -0.008072, -0.9966, 0.03528, -0.003482, -0.9994, 0.03528, -0.003482, -0.9994, 0.08192, -0.008072, -0.9966, 0.07877, -0.02389, -0.9966, 0.03392, -0.01029, -0.9994, 0.03392, -0.01029, -0.9994, 0.07877, -0.02389, -0.9966, 0.07259, -0.0388, -0.9966, 0.03127, -0.01671, -0.9994, 0.03127, -0.01671, -0.9994, 0.07259, -0.0388, -0.9966, 0.06363, -0.05221, -0.9966, 0.02741, -0.02248, -0.9994, 0.02741, -0.02248, -0.9994, 0.06363, -0.05221, -0.9966, 0.05222, -0.06362, -0.9966, 0.02249, -0.0274, -0.9994, 0.02249, -0.0274, -0.9994, 0.05222, -0.06362, -0.9966, 0.0388, -0.07259, -0.9966, 0.01671, -0.03126, -0.9994, 0.01671, -0.03126, -0.9994, 0.0388, -0.07259, -0.9966, 0.0239, -0.07876, -0.9966, 0.01029, -0.03392, -0.9994, 0.01029, -0.03392, -0.9994, 0.0239, -0.07876, -0.9966, 0.008068, -0.08191, -0.9966, 0.00347, -0.03528, -0.9994, 0.00347, -0.03528, -0.9994, 0.008068, -0.08191, -0.9966, -0.008064, -0.08191, -0.9966, -0.003467, -0.03528, -0.9994, -0.003467, -0.03528, -0.9994, -0.008064, -0.08191, -0.9966, -0.02389, -0.07877, -0.9966, -0.01028, -0.03392, -0.9994, -0.01028, -0.03392, -0.9994, -0.02389, -0.07877, -0.9966, -0.0388, -0.07259, -0.9966, -0.01671, -0.03126, -0.9994, -0.01671, -0.03126, -0.9994, -0.0388, -0.07259, -0.9966, -0.05221, -0.06362, -0.9966, -0.02249, -0.0274, -0.9994, -0.02249, -0.0274, -0.9994, -0.05221, -0.06362, -0.9966, -0.06362, -0.05221, -0.9966, -0.0274, -0.02249, -0.9994, -0.0274, -0.02249, -0.9994, -0.06362, -0.05221, -0.9966, -0.07259, -0.0388, -0.9966, -0.03126, -0.01671, -0.9994, -0.03126, -0.01671, -0.9994, -0.07259, -0.0388, -0.9966, -0.07876, -0.02389, -0.9966, -0.03392, -0.01029, -0.9994, -0.03392, -0.01029, -0.9994, -0.07876, -0.02389, -0.9966, -0.08191, -0.008067, -0.9966, -0.03527, -0.00348, -0.9994, -0.03527, -0.00348, -0.9994, -0.08191, -0.008067, -0.9966, -0.08191, 0.008073, -0.9966, -0.03527, 0.003481, -0.9994, -0.03527, 0.003481, -0.9994, -0.08191, 0.008073, -0.9966, -0.07876, 0.0239, -0.9966, -0.03392, 0.0103, -0.9994, -0.03392, 0.0103, -0.9994, -0.07876, 0.0239, -0.9966, -0.07259, 0.0388, -0.9966, -0.03127, 0.0167, -0.9994, -0.03127, 0.0167, -0.9994, -0.07259, 0.0388, -0.9966, -0.06363, 0.05221, -0.9966, -0.0274, 0.02248, -0.9994, -0.0274, 0.02248, -0.9994, -0.06363, 0.05221, -0.9966, -0.05221, 0.06363, -0.9966, -0.02248, 0.0274, -0.9994, -0.02248, 0.0274, -0.9994, -0.05221, 0.06363, -0.9966, -0.03879, 0.0726, -0.9966, -0.0167, 0.03127, -0.9994, -0.0167, 0.03127, -0.9994, -0.03879, 0.0726, -0.9966, -0.02389, 0.07877, -0.9966, -0.01029, 0.03393, -0.9994, -0.01029, 0.03393, -0.9994, -0.02389, 0.07877, -0.9966, -0.008071, 0.08192, -0.9966, -0.003482, 0.03528, -0.9994, -0.003482, 0.03528, -0.9994, -0.008071, 0.08192, -0.9966, 0.00807, 0.08192, -0.9966, 0.003471, 0.03528, -0.9994, 0.003471, 0.03528, -0.9994, 0.00807, 0.08192, -0.9966, 0.0239, 0.07877, -0.9966, 0.0103, 0.03392, -0.9994, 0.0103, 0.03392, -0.9994, 0.0239, 0.07877, -0.9966, 0.03881, 0.0726, -0.9966, 0.01672, 0.03126, -0.9994, 0.01672, 0.03126, -0.9994, 0.03881, 0.0726, -0.9966, 0.05222, 0.06363, -0.9966, 0.0225, 0.0274, -0.9994, 0.0225, 0.0274, -0.9994, 0.05222, 0.06363, -0.9966, 0.06363, 0.05222, -0.9966, 0.02741, 0.02249, -0.9994, 0.02741, 0.02249, -0.9994, 0.06363, 0.05222, -0.9966, 0.0726, 0.03881, -0.9966, 0.03126, 0.01672, -0.9994, 0.03126, 0.01672, -0.9994, 0.0726, 0.03881, -0.9966, 0.07877, 0.0239, -0.9966, 0.03392, 0.01029, -0.9994, 0.03392, 0.01029, -0.9994, 0.07877, 0.0239, -0.9966, 0.08192, 0.008072, -0.9966, 0.03528, 0.003471, -0.9994, 1.525e-06, -1.24e-06, -1.0, 0.03528, 0.003471, -0.9994, 0.03528, -0.003482, -0.9994, 1.525e-06, -1.24e-06, -1.0, 0.03528, -0.003482, -0.9994, 0.03392, -0.01029, -0.9994, 1.525e-06, -1.24e-06, -1.0, 0.03392, -0.01029, -0.9994, 0.03127, -0.01671, -0.9994, 1.525e-06, -1.24e-06, -1.0, 0.03127, -0.01671, -0.9994, 0.02741, -0.02248, -0.9994, 1.525e-06, -1.24e-06, -1.0, 0.02741, -0.02248, -0.9994, 0.02249, -0.0274, -0.9994, 1.525e-06, -1.24e-06, -1.0, 0.02249, -0.0274, -0.9994, 0.01671, -0.03126, -0.9994, 1.525e-06, -1.24e-06, -1.0, 0.01671, -0.03126, -0.9994, 0.01029, -0.03392, -0.9994, 1.525e-06, -1.24e-06, -1.0, 0.01029, -0.03392, -0.9994, 0.00347, -0.03528, -0.9994, 1.525e-06, -1.24e-06, -1.0, 0.00347, -0.03528, -0.9994, -0.003467, -0.03528, -0.9994, 1.525e-06, -1.24e-06, -1.0, -0.003467, -0.03528, -0.9994, -0.01028, -0.03392, -0.9994, 1.525e-06, -1.24e-06, -1.0, -0.01028, -0.03392, -0.9994, -0.01671, -0.03126, -0.9994, 1.525e-06, -1.24e-06, -1.0, -0.01671, -0.03126, -0.9994, -0.02249, -0.0274, -0.9994, 1.525e-06, -1.24e-06, -1.0, -0.02249, -0.0274, -0.9994, -0.0274, -0.02249, -0.9994, 1.525e-06, -1.24e-06, -1.0, -0.0274, -0.02249, -0.9994, -0.03126, -0.01671, -0.9994, 1.525e-06, -1.24e-06, -1.0, -0.03126, -0.01671, -0.9994, -0.03392, -0.01029, -0.9994, 1.525e-06, -1.24e-06, -1.0, -0.03392, -0.01029, -0.9994, -0.03527, -0.00348, -0.9994, 1.525e-06, -1.24e-06, -1.0, -0.03527, -0.00348, -0.9994, -0.03527, 0.003481, -0.9994, 1.525e-06, -1.24e-06, -1.0, -0.03527, 0.003481, -0.9994, -0.03392, 0.0103, -0.9994, 1.525e-06, -1.24e-06, -1.0, -0.03392, 0.0103, -0.9994, -0.03127, 0.0167, -0.9994, 1.525e-06, -1.24e-06, -1.0, -0.03127, 0.0167, -0.9994, -0.0274, 0.02248, -0.9994, 1.525e-06, -1.24e-06, -1.0, -0.0274, 0.02248, -0.9994, -0.02248, 0.0274, -0.9994, 1.525e-06, -1.24e-06, -1.0, -0.02248, 0.0274, -0.9994, -0.0167, 0.03127, -0.9994, 1.525e-06, -1.24e-06, -1.0, -0.0167, 0.03127, -0.9994, -0.01029, 0.03393, -0.9994, 1.525e-06, -1.24e-06, -1.0, -0.01029, 0.03393, -0.9994, -0.003482, 0.03528, -0.9994, 1.525e-06, -1.24e-06, -1.0, -0.003482, 0.03528, -0.9994, 0.003471, 0.03528, -0.9994, 1.525e-06, -1.24e-06, -1.0, 0.003471, 0.03528, -0.9994, 0.0103, 0.03392, -0.9994, 1.525e-06, -1.24e-06, -1.0, 0.0103, 0.03392, -0.9994, 0.01672, 0.03126, -0.9994, 1.525e-06, -1.24e-06, -1.0, 0.01672, 0.03126, -0.9994, 0.0225, 0.0274, -0.9994, 1.525e-06, -1.24e-06, -1.0, 0.0225, 0.0274, -0.9994, 0.02741, 0.02249, -0.9994, 1.525e-06, -1.24e-06, -1.0, 0.02741, 0.02249, -0.9994, 0.03126, 0.01672, -0.9994, 1.525e-06, -1.24e-06, -1.0, 0.03126, 0.01672, -0.9994, 0.03392, 0.01029, -0.9994, 1.525e-06, -1.24e-06, -1.0, 0.03392, 0.01029, -0.9994, 0.03528, 0.003471, -0.9994, -0.3262, -0.03212, -0.9448, -0.9127, -0.08989, -0.3986, -0.9127, 0.08989, -0.3986, -0.3262, 0.03213, -0.9448, -0.3262, 0.03213, -0.9448, -0.9127, 0.08989, -0.3986, -0.8776, 0.2662, -0.3986, -0.3137, 0.09515, -0.9448, -0.3137, 0.09515, -0.9448, -0.8776, 0.2662, -0.3986, -0.8088, 0.4323, -0.3986, -0.2891, 0.1545, -0.9448, -0.2891, 0.1545, -0.9448, -0.8088, 0.4323, -0.3986, -0.7089, 0.5818, -0.3986, -0.2534, 0.2079, -0.9448, -0.2534, 0.2079, -0.9448, -0.7089, 0.5818, -0.3986, -0.5818, 0.7089, -0.3986, -0.2079, 0.2534, -0.9448, -0.2079, 0.2534, -0.9448, -0.5818, 0.7089, -0.3986, -0.4323, 0.8088, -0.3986, -0.1545, 0.2891, -0.9447, -0.1545, 0.2891, -0.9447, -0.4323, 0.8088, -0.3986, -0.2662, 0.8776, -0.3986, -0.09515, 0.3137, -0.9447, -0.09515, 0.3137, -0.9447, -0.2662, 0.8776, -0.3986, -0.08989, 0.9127, -0.3986, -0.03213, 0.3262, -0.9447, -0.03213, 0.3262, -0.9447, -0.08989, 0.9127, -0.3986, 0.08989, 0.9127, -0.3986, 0.03213, 0.3262, -0.9448, 0.03213, 0.3262, -0.9448, 0.08989, 0.9127, -0.3986, 0.2662, 0.8776, -0.3986, 0.09515, 0.3137, -0.9448, 0.09515, 0.3137, -0.9448, 0.2662, 0.8776, -0.3986, 0.4323, 0.8088, -0.3986, 0.1545, 0.2891, -0.9448, 0.1545, 0.2891, -0.9448, 0.4323, 0.8088, -0.3986, 0.5818, 0.7089, -0.3986, 0.2079, 0.2534, -0.9448, 0.2079, 0.2534, -0.9448, 0.5818, 0.7089, -0.3986, 0.7089, 0.5818, -0.3986, 0.2534, 0.2079, -0.9448, 0.2534, 0.2079, -0.9448, 0.7089, 0.5818, -0.3986, 0.8088, 0.4323, -0.3986, 0.2891, 0.1545, -0.9447, 0.2891, 0.1545, -0.9447, 0.8088, 0.4323, -0.3986, 0.8776, 0.2662, -0.3986, 0.3137, 0.09515, -0.9448, 0.3137, 0.09515, -0.9448, 0.8776, 0.2662, -0.3986, 0.9127, 0.0899, -0.3987, 0.3262, 0.03213, -0.9448, 0.3262, 0.03213, -0.9448, 0.9127, 0.0899, -0.3987, 0.9127, -0.08989, -0.3987, 0.3262, -0.03212, -0.9448, 0.3262, -0.03212, -0.9448, 0.9127, -0.08989, -0.3987, 0.8776, -0.2662, -0.3986, 0.3137, -0.09515, -0.9448, 0.3137, -0.09515, -0.9448, 0.8776, -0.2662, -0.3986, 0.8088, -0.4323, -0.3986, 0.2891, -0.1545, -0.9448, 0.2891, -0.1545, -0.9448, 0.8088, -0.4323, -0.3986, 0.7089, -0.5818, -0.3986, 0.2534, -0.2079, -0.9448, 0.2534, -0.2079, -0.9448, 0.7089, -0.5818, -0.3986, 0.5818, -0.7089, -0.3986, 0.2079, -0.2534, -0.9448, 0.2079, -0.2534, -0.9448, 0.5818, -0.7089, -0.3986, 0.4323, -0.8088, -0.3986, 0.1545, -0.2891, -0.9448, 0.1545, -0.2891, -0.9448, 0.4323, -0.8088, -0.3986, 0.2662, -0.8776, -0.3986, 0.09515, -0.3137, -0.9448, 0.09515, -0.3137, -0.9448, 0.2662, -0.8776, -0.3986, 0.08989, -0.9127, -0.3986, 0.03213, -0.3262, -0.9447, 0.03213, -0.3262, -0.9447, 0.08989, -0.9127, -0.3986, -0.08989, -0.9127, -0.3986, -0.03213, -0.3262, -0.9447, -0.03213, -0.3262, -0.9447, -0.08989, -0.9127, -0.3986, -0.2662, -0.8776, -0.3986, -0.09516, -0.3137, -0.9447, -0.09516, -0.3137, -0.9447, -0.2662, -0.8776, -0.3986, -0.4323, -0.8088, -0.3986, -0.1545, -0.2891, -0.9447, -0.1545, -0.2891, -0.9447, -0.4323, -0.8088, -0.3986, -0.5818, -0.7089, -0.3986, -0.2079, -0.2534, -0.9448, -0.2079, -0.2534, -0.9448, -0.5818, -0.7089, -0.3986, -0.7089, -0.5818, -0.3986, -0.2534, -0.2079, -0.9448, -0.2534, -0.2079, -0.9448, -0.7089, -0.5818, -0.3986, -0.8088, -0.4323, -0.3986, -0.2891, -0.1545, -0.9448, -0.2891, -0.1545, -0.9448, -0.8088, -0.4323, -0.3986, -0.8776, -0.2662, -0.3986, -0.3137, -0.09514, -0.9448, -0.3137, -0.09514, -0.9448, -0.8776, -0.2662, -0.3986, -0.9127, -0.08989, -0.3986, -0.3262, -0.03212, -0.9448, -0.9127, -0.08989, -0.3986, -0.9952, -0.09802, -2.736e-06, -0.9952, 0.09802, -2.155e-06, -0.9127, 0.08989, -0.3986, -0.9127, 0.08989, -0.3986, -0.9952, 0.09802, -2.155e-06, -0.9569, 0.2903, -1.957e-06, -0.8776, 0.2662, -0.3986, -0.8776, 0.2662, -0.3986, -0.9569, 0.2903, -1.957e-06, -0.8819, 0.4714, -1.968e-06, -0.8088, 0.4323, -0.3986, -0.8088, 0.4323, -0.3986, -0.8819, 0.4714, -1.968e-06, -0.773, 0.6344, -1.852e-06, -0.7089, 0.5818, -0.3986, -0.7089, 0.5818, -0.3986, -0.773, 0.6344, -1.852e-06, -0.6344, 0.773, -1.211e-06, -0.5818, 0.7089, -0.3986, -0.5818, 0.7089, -0.3986, -0.6344, 0.773, -1.211e-06, -0.4714, 0.8819, -1.306e-06, -0.4323, 0.8088, -0.3986, -0.4323, 0.8088, -0.3986, -0.4714, 0.8819, -1.306e-06, -0.2903, 0.9569, -1.678e-06, -0.2662, 0.8776, -0.3986, -0.2662, 0.8776, -0.3986, -0.2903, 0.9569, -1.678e-06, -0.09801, 0.9952, -8.299e-07, -0.08989, 0.9127, -0.3986, -0.08989, 0.9127, -0.3986, -0.09801, 0.9952, -8.299e-07, 0.09802, 0.9952, 3.853e-07, 0.08989, 0.9127, -0.3986, 0.08989, 0.9127, -0.3986, 0.09802, 0.9952, 3.853e-07, 0.2903, 0.9569, 1.231e-06, 0.2662, 0.8776, -0.3986, 0.2662, 0.8776, -0.3986, 0.2903, 0.9569, 1.231e-06, 0.4714, 0.8819, 2.454e-06, 0.4323, 0.8088, -0.3986, 0.4323, 0.8088, -0.3986, 0.4714, 0.8819, 2.454e-06, 0.6344, 0.773, 3.026e-06, 0.5818, 0.7089, -0.3986, 0.5818, 0.7089, -0.3986, 0.6344, 0.773, 3.026e-06, 0.773, 0.6344, 3.12e-06, 0.7089, 0.5818, -0.3986, 0.7089, 0.5818, -0.3986, 0.773, 0.6344, 3.12e-06, 0.8819, 0.4714, 3.953e-06, 0.8088, 0.4323, -0.3986, 0.8088, 0.4323, -0.3986, 0.8819, 0.4714, 3.953e-06, 0.9569, 0.2903, 4.702e-06, 0.8776, 0.2662, -0.3986, 0.8776, 0.2662, -0.3986, 0.9569, 0.2903, 4.702e-06, 0.9952, 0.09802, 4.761e-06, 0.9127, 0.0899, -0.3987, 0.9127, 0.0899, -0.3987, 0.9952, 0.09802, 4.761e-06, 0.9952, -0.09802, 4.285e-06, 0.9127, -0.08989, -0.3987, 0.9127, -0.08989, -0.3987, 0.9952, -0.09802, 4.285e-06, 0.9569, -0.2903, 3.908e-06, 0.8776, -0.2662, -0.3986, 0.8776, -0.2662, -0.3986, 0.9569, -0.2903, 3.908e-06, 0.8819, -0.4714, 3.903e-06, 0.8088, -0.4323, -0.3986, 0.8088, -0.4323, -0.3986, 0.8819, -0.4714, 3.903e-06, 0.773, -0.6344, 3.764e-06, 0.7089, -0.5818, -0.3986, 0.7089, -0.5818, -0.3986, 0.773, -0.6344, 3.764e-06, 0.6344, -0.773, 3.419e-06, 0.5818, -0.7089, -0.3986, 0.5818, -0.7089, -0.3986, 0.6344, -0.773, 3.419e-06, 0.4714, -0.8819, 2.272e-06, 0.4323, -0.8088, -0.3986, 0.4323, -0.8088, -0.3986, 0.4714, -0.8819, 2.272e-06, 0.2903, -0.9569, 3.884e-07, 0.2662, -0.8776, -0.3986, 0.2662, -0.8776, -0.3986, 0.2903, -0.9569, 3.884e-07, 0.09802, -0.9952, -7.272e-07, 0.08989, -0.9127, -0.3986, 0.08989, -0.9127, -0.3986, 0.09802, -0.9952, -7.272e-07, -0.09802, -0.9952, -2.385e-06, -0.08989, -0.9127, -0.3986, -0.08989, -0.9127, -0.3986, -0.09802, -0.9952, -2.385e-06, -0.2903, -0.9569, -3.972e-06, -0.2662, -0.8776, -0.3986, -0.2662, -0.8776, -0.3986, -0.2903, -0.9569, -3.972e-06, -0.4714, -0.8819, -3.815e-06, -0.4323, -0.8088, -0.3986, -0.4323, -0.8088, -0.3986, -0.4714, -0.8819, -3.815e-06, -0.6344, -0.773, -3.591e-06, -0.5818, -0.7089, -0.3986, -0.5818, -0.7089, -0.3986, -0.6344, -0.773, -3.591e-06, -0.773, -0.6344, -4.025e-06, -0.7089, -0.5818, -0.3986, -0.7089, -0.5818, -0.3986, -0.773, -0.6344, -4.025e-06, -0.8819, -0.4714, -4.49e-06, -0.8088, -0.4323, -0.3986, -0.8088, -0.4323, -0.3986, -0.8819, -0.4714, -4.49e-06, -0.9569, -0.2903, -3.966e-06, -0.8776, -0.2662, -0.3986, -0.8776, -0.2662, -0.3986, -0.9569, -0.2903, -3.966e-06, -0.9952, -0.09802, -2.736e-06, -0.9127, -0.08989, -0.3986, 0.08192, 0.008072, -0.9966, -0.3262, -0.03212, -0.9448, -0.3262, 0.03213, -0.9448, 0.08192, -0.008072, -0.9966, 0.08192, -0.008072, -0.9966, -0.3262, 0.03213, -0.9448, -0.3137, 0.09515, -0.9448, 0.07877, -0.02389, -0.9966, 0.07877, -0.02389, -0.9966, -0.3137, 0.09515, -0.9448, -0.2891, 0.1545, -0.9448, 0.07259, -0.0388, -0.9966, 0.07259, -0.0388, -0.9966, -0.2891, 0.1545, -0.9448, -0.2534, 0.2079, -0.9448, 0.06363, -0.05221, -0.9966, 0.06363, -0.05221, -0.9966, -0.2534, 0.2079, -0.9448, -0.2079, 0.2534, -0.9448, 0.05222, -0.06362, -0.9966, 0.05222, -0.06362, -0.9966, -0.2079, 0.2534, -0.9448, -0.1545, 0.2891, -0.9447, 0.0388, -0.07259, -0.9966, 0.0388, -0.07259, -0.9966, -0.1545, 0.2891, -0.9447, -0.09515, 0.3137, -0.9447, 0.0239, -0.07876, -0.9966, 0.0239, -0.07876, -0.9966, -0.09515, 0.3137, -0.9447, -0.03213, 0.3262, -0.9447, 0.008068, -0.08191, -0.9966, 0.008068, -0.08191, -0.9966, -0.03213, 0.3262, -0.9447, 0.03213, 0.3262, -0.9448, -0.008064, -0.08191, -0.9966, -0.008064, -0.08191, -0.9966, 0.03213, 0.3262, -0.9448, 0.09515, 0.3137, -0.9448, -0.02389, -0.07877, -0.9966, -0.02389, -0.07877, -0.9966, 0.09515, 0.3137, -0.9448, 0.1545, 0.2891, -0.9448, -0.0388, -0.07259, -0.9966, -0.0388, -0.07259, -0.9966, 0.1545, 0.2891, -0.9448, 0.2079, 0.2534, -0.9448, -0.05221, -0.06362, -0.9966, -0.05221, -0.06362, -0.9966, 0.2079, 0.2534, -0.9448, 0.2534, 0.2079, -0.9448, -0.06362, -0.05221, -0.9966, -0.06362, -0.05221, -0.9966, 0.2534, 0.2079, -0.9448, 0.2891, 0.1545, -0.9447, -0.07259, -0.0388, -0.9966, -0.07259, -0.0388, -0.9966, 0.2891, 0.1545, -0.9447, 0.3137, 0.09515, -0.9448, -0.07876, -0.02389, -0.9966, -0.07876, -0.02389, -0.9966, 0.3137, 0.09515, -0.9448, 0.3262, 0.03213, -0.9448, -0.08191, -0.008067, -0.9966, -0.08191, -0.008067, -0.9966, 0.3262, 0.03213, -0.9448, 0.3262, -0.03212, -0.9448, -0.08191, 0.008073, -0.9966, -0.08191, 0.008073, -0.9966, 0.3262, -0.03212, -0.9448, 0.3137, -0.09515, -0.9448, -0.07876, 0.0239, -0.9966, -0.07876, 0.0239, -0.9966, 0.3137, -0.09515, -0.9448, 0.2891, -0.1545, -0.9448, -0.07259, 0.0388, -0.9966, -0.07259, 0.0388, -0.9966, 0.2891, -0.1545, -0.9448, 0.2534, -0.2079, -0.9448, -0.06363, 0.05221, -0.9966, -0.06363, 0.05221, -0.9966, 0.2534, -0.2079, -0.9448, 0.2079, -0.2534, -0.9448, -0.05221, 0.06363, -0.9966, -0.05221, 0.06363, -0.9966, 0.2079, -0.2534, -0.9448, 0.1545, -0.2891, -0.9448, -0.03879, 0.0726, -0.9966, -0.03879, 0.0726, -0.9966, 0.1545, -0.2891, -0.9448, 0.09515, -0.3137, -0.9448, -0.02389, 0.07877, -0.9966, -0.02389, 0.07877, -0.9966, 0.09515, -0.3137, -0.9448, 0.03213, -0.3262, -0.9447, -0.008071, 0.08192, -0.9966, -0.008071, 0.08192, -0.9966, 0.03213, -0.3262, -0.9447, -0.03213, -0.3262, -0.9447, 0.00807, 0.08192, -0.9966, 0.00807, 0.08192, -0.9966, -0.03213, -0.3262, -0.9447, -0.09516, -0.3137, -0.9447, 0.0239, 0.07877, -0.9966, 0.0239, 0.07877, -0.9966, -0.09516, -0.3137, -0.9447, -0.1545, -0.2891, -0.9447, 0.03881, 0.0726, -0.9966, 0.03881, 0.0726, -0.9966, -0.1545, -0.2891, -0.9447, -0.2079, -0.2534, -0.9448, 0.05222, 0.06363, -0.9966, 0.05222, 0.06363, -0.9966, -0.2079, -0.2534, -0.9448, -0.2534, -0.2079, -0.9448, 0.06363, 0.05222, -0.9966, 0.06363, 0.05222, -0.9966, -0.2534, -0.2079, -0.9448, -0.2891, -0.1545, -0.9448, 0.0726, 0.03881, -0.9966, 0.0726, 0.03881, -0.9966, -0.2891, -0.1545, -0.9448, -0.3137, -0.09514, -0.9448, 0.07877, 0.0239, -0.9966, 0.07877, 0.0239, -0.9966, -0.3137, -0.09514, -0.9448, -0.3262, -0.03212, -0.9448, 0.08192, 0.008072, -0.9966])] * 3)])

# ---- objects
ob_plane_004 = bpy.data.objects.new('Plane.004', me_plane_011)
ob_empty = bpy.data.objects.new('Empty', None)
ob_empty_001 = bpy.data.objects.new('Empty.001', None)

# ---- transforms, parenting, visibility, modifiers, constraints
ob_plane_004.location = (0.0, 0.0, 0.0)
_vg = ob_plane_004.vertex_groups.new(name='Group')
ob_empty.location = (-0.2269, 9.068, 0.0)
ob_empty.rotation_euler = (1.571, -0.0, -0.0)
ob_empty.scale = (6.849, 6.849, 6.849)
ob_empty.empty_display_type = 'IMAGE'
ob_empty.empty_display_size = 5.0
ob_empty_001.location = (9.493, 10.64, 0.2352)
ob_empty_001.rotation_euler = (1.571, -0.0, -1.571)
ob_empty_001.scale = (6.849, 6.849, 6.849)
ob_empty_001.empty_display_type = 'IMAGE'
ob_empty_001.empty_display_size = 5.0

# ---- collection membership
col_collection.objects.link(ob_plane_004)
col_references.objects.link(ob_empty)
col_references.objects.link(ob_empty_001)
def _layer_coll(name, lc=None):
    lc = lc or bpy.context.view_layer.layer_collection
    for c in lc.children:
        if c.name == name: return c
        r = _layer_coll(name, c)
        if r: return r
_layer_coll('references').exclude = True

# ---- scene / render settings (as saved in the file)
scene.frame_start = 1; scene.frame_end = 254; scene.frame_set(1)
scene.render.engine = 'CYCLES'
scene.render.resolution_x = 1500
scene.render.film_transparent = True
scene.render.use_border = True
scene.render.border_min_x = 0.3193
scene.render.border_min_y = 0.254
scene.render.border_max_x = 0.7493
scene.render.border_max_y = 0.5955
scene.cycles.denoising_use_gpu = True
scene.cycles.samples = 1024
scene.cycles.transparent_max_bounces = 20
scene.cycles.bake_type = 'DIFFUSE'
bpy.context.view_layer.update()

# ---- added for rendering (the .blend has no active camera): camera
cam_auto = bpy.data.cameras.new('AutoCamera')
cam_auto.lens = 50.0
cam_auto.sensor_width = 36.0
cam_auto.clip_end = 1000.0
ob_auto_camera = bpy.data.objects.new('AutoCamera', cam_auto)
scene.collection.objects.link(ob_auto_camera)
ob_auto_camera.location = (0.930751, -1.1169, 0.641043)
ob_auto_camera.rotation_euler = (1.09748, -7.21219e-08, 0.694738)
scene.camera = ob_auto_camera
bpy.context.view_layer.update()
